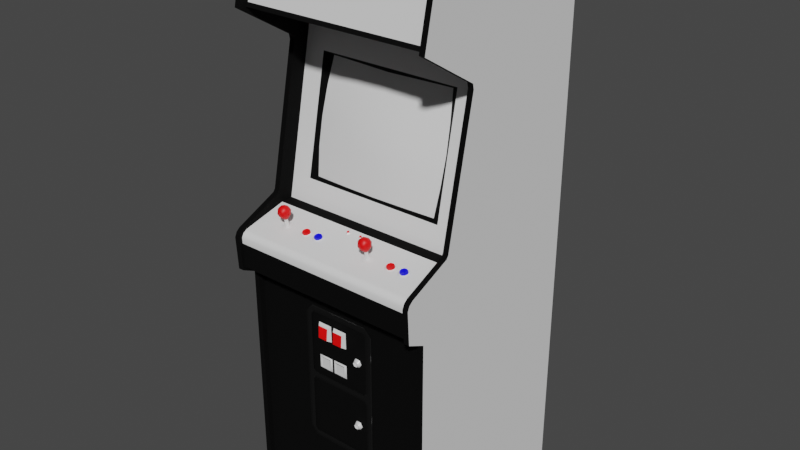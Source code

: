 # Source: magic-deniro-80-hor.blend  (saved by Blender 2.93.20; exported with 4.5.12 LTS)
import bpy
from mathutils import Matrix  # noqa: F401  (used for matrix-valued properties, if any)

bpy.ops.wm.read_factory_settings(use_empty=True)
scene = bpy.context.scene
scene.name = 'Scene'

# ---- materials (node trees are filled in below, after node groups)
mat_denirosmagicblack = bpy.data.materials.new('denirosmagicblack')
mat_denirosmagicblack.use_transparent_shadow = False
mat_denirosmagicblack.roughness = 0.8933
mat_denirosmagicblack.specular_intensity = 0.1608
mat_denirosmagicred = bpy.data.materials.new('denirosmagicred')
mat_denirosmagicred.use_transparent_shadow = False
mat_denirosmagicchrome = bpy.data.materials.new('denirosmagicchrome')
mat_denirosmagicchrome.use_transparent_shadow = False
mat_denirosmagicblue = bpy.data.materials.new('denirosmagicblue')
mat_denirosmagicblue.use_transparent_shadow = False
mat_denirosmagicwhite = bpy.data.materials.new('denirosmagicwhite')
mat_denirosmagicwhite.use_transparent_shadow = False
mat_denirosmetalblack = bpy.data.materials.new('denirosmetalblack')
mat_denirosmetalblack.use_transparent_shadow = False

# ---- node groups
ng_auto_smooth = bpy.data.node_groups.new('Auto Smooth', 'GeometryNodeTree')
_s = ng_auto_smooth.interface.new_socket(name='Geometry', in_out='OUTPUT', socket_type='NodeSocketGeometry')
_s = ng_auto_smooth.interface.new_socket(name='Geometry', in_out='INPUT', socket_type='NodeSocketGeometry')
_s = ng_auto_smooth.interface.new_socket(name='Angle', in_out='INPUT', socket_type='NodeSocketFloat')
_s.subtype = 'ANGLE'
_s.min_value = 0.0
_s.max_value = 3.142
ng_auto_smooth.is_modifier = True
_N = ng_auto_smooth.nodes; _L = ng_auto_smooth.links
n0 = _N.new('NodeGroupOutput'); n0.name = 'Group Output'; n0.location = (480, -100)
n1 = _N.new('NodeGroupInput'); n1.name = 'Group Input'; n1.location = (-420, -300)
n2 = _N.new('NodeGroupInput'); n2.name = 'Group Input.001'; n2.location = (-60, -100)
n3 = _N.new('GeometryNodeSetShadeSmooth'); n3.name = 'Set Shade Smooth'; n3.location = (120, -100)
n3.domain = 'EDGE'
n4 = _N.new('GeometryNodeSetShadeSmooth'); n4.name = 'Set Shade Smooth.001'; n4.location = (300, -100)
n5 = _N.new('GeometryNodeInputMeshEdgeAngle'); n5.name = 'Edge Angle'; n5.location = (-420, -220)
n6 = _N.new('GeometryNodeInputEdgeSmooth'); n6.name = 'Is Edge Smooth'; n6.location = (-60, -160)
n7 = _N.new('GeometryNodeInputShadeSmooth'); n7.name = 'Is Face Smooth'; n7.location = (-240, -340)
n8 = _N.new('FunctionNodeBooleanMath'); n8.name = 'Boolean Math'; n8.location = (-60, -220)
n9 = _N.new('FunctionNodeCompare'); n9.name = 'Compare'; n9.location = (-240, -180)
n9.operation = 'LESS_EQUAL'
_L.new(n5.outputs[0], n9.inputs[0])
_L.new(n4.outputs[0], n0.inputs[0])
_L.new(n1.outputs[1], n9.inputs[1])
_L.new(n9.outputs[0], n8.inputs[0])
_L.new(n7.outputs[0], n8.inputs[1])
_L.new(n2.outputs[0], n3.inputs[0])
_L.new(n6.outputs[0], n3.inputs[1])
_L.new(n3.outputs[0], n4.inputs[0])
_L.new(n8.outputs[0], n3.inputs[2])
n0.is_active_output = True

# ---- material node trees
mat_denirosmagicblack.use_nodes = True; mat_denirosmagicblack.node_tree.nodes.clear()
_N = mat_denirosmagicblack.node_tree.nodes; _L = mat_denirosmagicblack.node_tree.links
n0 = _N.new('ShaderNodeBsdfPrincipled'); n0.name = 'Principled BSDF'; n0.location = (10, 300)
n0.distribution = 'GGX'
n0.subsurface_method = 'BURLEY'
n0.inputs[0].default_value = (0.0, 0.0, 0.0, 1.0)
n0.inputs[2].default_value = 0.8933
n0.inputs[3].default_value = 1.45
n0.inputs[13].default_value = 0.1608
n0.inputs[27].default_value = (0.0, 0.0, 0.0, 1.0)
n0.inputs[28].default_value = 1.0
n1 = _N.new('ShaderNodeOutputMaterial'); n1.name = 'Material Output'; n1.location = (300, 300)
_L.new(n0.outputs[0], n1.inputs[0])
n1.is_active_output = True
mat_denirosmagicred.use_nodes = True; mat_denirosmagicred.node_tree.nodes.clear()
_N = mat_denirosmagicred.node_tree.nodes; _L = mat_denirosmagicred.node_tree.links
n0 = _N.new('ShaderNodeBsdfPrincipled'); n0.name = 'Principled BSDF'; n0.location = (10, 300)
n0.distribution = 'GGX'
n0.subsurface_method = 'BURLEY'
n0.inputs[0].default_value = (1.0, 0.0, 0.0, 1.0)
n0.inputs[3].default_value = 1.45
n0.inputs[27].default_value = (0.0, 0.0, 0.0, 1.0)
n0.inputs[28].default_value = 1.0
n1 = _N.new('ShaderNodeOutputMaterial'); n1.name = 'Material Output'; n1.location = (300, 300)
_L.new(n0.outputs[0], n1.inputs[0])
n1.is_active_output = True
mat_denirosmagicchrome.use_nodes = True; mat_denirosmagicchrome.node_tree.nodes.clear()
_N = mat_denirosmagicchrome.node_tree.nodes; _L = mat_denirosmagicchrome.node_tree.links
n0 = _N.new('ShaderNodeBsdfPrincipled'); n0.name = 'Principled BSDF'; n0.location = (10, 300)
n0.distribution = 'GGX'
n0.subsurface_method = 'BURLEY'
n0.inputs[2].default_value = 0.2376
n0.inputs[3].default_value = 1.45
n0.inputs[13].default_value = 1.0
n0.inputs[27].default_value = (0.0, 0.0, 0.0, 1.0)
n0.inputs[28].default_value = 1.0
n1 = _N.new('ShaderNodeOutputMaterial'); n1.name = 'Material Output'; n1.location = (300, 300)
_L.new(n0.outputs[0], n1.inputs[0])
n1.is_active_output = True
mat_denirosmagicblue.use_nodes = True; mat_denirosmagicblue.node_tree.nodes.clear()
_N = mat_denirosmagicblue.node_tree.nodes; _L = mat_denirosmagicblue.node_tree.links
n0 = _N.new('ShaderNodeBsdfPrincipled'); n0.name = 'Principled BSDF'; n0.location = (10, 300)
n0.distribution = 'GGX'
n0.subsurface_method = 'BURLEY'
n0.inputs[0].default_value = (0.0, 0.0, 1.0, 1.0)
n0.inputs[3].default_value = 1.45
n0.inputs[27].default_value = (0.0, 0.0, 0.0, 1.0)
n0.inputs[28].default_value = 1.0
n1 = _N.new('ShaderNodeOutputMaterial'); n1.name = 'Material Output'; n1.location = (300, 300)
_L.new(n0.outputs[0], n1.inputs[0])
n1.is_active_output = True
mat_denirosmagicwhite.use_nodes = True; mat_denirosmagicwhite.node_tree.nodes.clear()
_N = mat_denirosmagicwhite.node_tree.nodes; _L = mat_denirosmagicwhite.node_tree.links
n0 = _N.new('ShaderNodeBsdfPrincipled'); n0.name = 'Principled BSDF'; n0.location = (10, 300)
n0.distribution = 'GGX'
n0.subsurface_method = 'BURLEY'
n0.inputs[3].default_value = 1.45
n0.inputs[27].default_value = (0.0, 0.0, 0.0, 1.0)
n0.inputs[28].default_value = 1.0
n1 = _N.new('ShaderNodeOutputMaterial'); n1.name = 'Material Output'; n1.location = (300, 300)
_L.new(n0.outputs[0], n1.inputs[0])
n1.is_active_output = True
mat_denirosmetalblack.use_nodes = True; mat_denirosmetalblack.node_tree.nodes.clear()
_N = mat_denirosmetalblack.node_tree.nodes; _L = mat_denirosmetalblack.node_tree.links
n0 = _N.new('ShaderNodeBsdfPrincipled'); n0.name = 'Principled BSDF'; n0.location = (10, 300)
n0.distribution = 'GGX'
n0.subsurface_method = 'BURLEY'
n0.inputs[0].default_value = (0.0, 0.0, 0.0, 1.0)
n0.inputs[2].default_value = 0.2426
n0.inputs[3].default_value = 1.45
n0.inputs[13].default_value = 1.0
n0.inputs[27].default_value = (0.0, 0.0, 0.0, 1.0)
n0.inputs[28].default_value = 1.0
n1 = _N.new('ShaderNodeOutputMaterial'); n1.name = 'Material Output'; n1.location = (300, 300)
_L.new(n0.outputs[0], n1.inputs[0])
n1.is_active_output = True

# ---- world
world_world = bpy.data.worlds.new('World'); scene.world = world_world
world_world.use_nodes = True; world_world.node_tree.nodes.clear()
_N = world_world.node_tree.nodes; _L = world_world.node_tree.links
n0 = _N.new('ShaderNodeOutputWorld'); n0.name = 'World Output'; n0.location = (300, 300)
n1 = _N.new('ShaderNodeBackground'); n1.name = 'Background'; n1.location = (10, 300)
n1.inputs[0].default_value = (0.05088, 0.05088, 0.05088, 1.0)
_L.new(n1.outputs[0], n0.inputs[0])
n0.is_active_output = True
world_world.color = (0.05088, 0.05088, 0.05088)
world_world.use_sun_shadow = False
world_world.sun_shadow_jitter_overblur = 0.0

# ---- meshes
me_magic_deniro_80_hor = bpy.data.meshes.new('magic-deniro-80-hor')
me_magic_deniro_80_hor.from_pydata([(-0.3074, 1.57, 0.2705), (0.3079, 1.57, 0.2705), (0.1081, 1.381, 0.0421), (-0.2238, 1.293, 0.0602), (-0.2282, 1.205, 0.08089), (0.227, 1.205, 0.08089), (-0.1109, 1.028, 0.1214), (-0.1092, 1.381, 0.0421), (-0.2169, 1.028, 0.1171), (0.2132, 1.382, 0.03779), (-0.3074, 4.782e-05, 0.2955), (0.3262, 4.785e-05, -0.357), (0.3262, 1.785, 0.2533), (0.3262, 1.558, 0.3024), (-0.3256, 1.558, 0.3024), (0.3262, 0.7509, 0.2955), (-0.3256, 0.913, 0.3421), (-0.3256, 0.7509, 0.2955), (-0.3074, 0.9414, 0.1835), (0.3262, 0.9026, 0.355), (0.3262, 0.9742, 0.2007), (0.2382, 1.394, 0.05331), (0.2382, 1.02, 0.1292), (-0.2402, 1.02, 0.1292), (0.3079, 1.475, 0.03693), (-0.3074, 1.475, 0.03693), (-0.3256, 0.8871, 0.3619), (-0.3256, 0.7802, 0.3559), (-0.3074, 0.9078, 0.3326), (-0.3074, 0.8992, 0.3456), (0.3079, 0.8871, 0.3516), (-0.3074, 0.8871, 0.3516), (0.3079, 0.9078, 0.3326), (-0.3256, 4.785e-05, -0.357), (0.3262, 0.9837, 0.1938), (0.1029, 0.9276, 0.2576), (0.09685, 0.9268, 0.2585), (0.09685, 0.9509, 0.2645), (0.1055, 0.9251, 0.2671), (0.1072, 0.9268, 0.2611), (-0.2083, 0.9251, 0.2688), (-0.2023, 0.9251, 0.2671), (-0.2126, 0.9259, 0.2645), (-0.2006, 0.9268, 0.2611), (-0.2006, 0.9501, 0.2671), (-0.2109, 0.9276, 0.2585), (0.1029, 0.9509, 0.2628), (0.09512, 0.9259, 0.2645), (0.09512, 0.9492, 0.2697), (0.09943, 0.6914, 0.2786), (-0.1006, 0.6914, 0.2786), (-0.09798, 0.6863, 0.2812), (0.09254, 0.9673, 0.2568), (0.1012, 0.9682, 0.2542), (0.1098, 0.9604, 0.2861), (0.1012, 0.9604, 0.2887), (-0.2126, 0.9492, 0.2697), (-0.2247, 0.9639, 0.2714), (-0.2221, 0.9656, 0.2628), (-0.2066, 0.9802, 0.293), (-0.2169, 0.9699, 0.2912), (-0.1963, 0.9699, 0.2912), (-0.2023, 0.9492, 0.2723), (-0.198, 0.9604, 0.2861), (-0.2066, 0.9604, 0.2887), (-0.2049, 0.9509, 0.2628), (-0.198, 0.9673, 0.2568), (-0.1911, 0.9656, 0.2628), (0.09254, 0.9871, 0.2611), (0.09426, 0.9932, 0.2705), (0.1037, 0.9932, 0.268), (0.09254, 0.9604, 0.2861), (0.08564, 0.9621, 0.28), (-0.2221, 0.9863, 0.2671), (-0.2169, 0.9776, 0.2559), (-0.2273, 0.9742, 0.274), (-0.1911, 0.9863, 0.2671), (-0.1859, 0.9742, 0.274), (-0.1963, 0.9776, 0.2559), (-0.1221, 0.9302, 0.2705), (-0.2161, 0.9207, 0.2783), (-0.2032, 0.9199, 0.2809), (-0.2066, 0.9268, 0.2628), (0.24, 0.9302, 0.2705), (-0.07557, 0.9302, 0.2705), (-0.08419, 0.9276, 0.2619), (0.09168, 0.9207, 0.2783), (0.1046, 0.9199, 0.2809), (0.1012, 0.9268, 0.2628), (0.1184, 0.9837, 0.2757), (0.1106, 0.9923, 0.2749), (0.1081, 0.9897, 0.2843), (0.1098, 0.9673, 0.2568), (0.1167, 0.9656, 0.2628), (-0.0385, 0.538, 0.2812), (0.01754, 0.507, 0.282), (-0.03677, 0.6509, 0.2889), (-0.2221, 0.982, 0.2843), (-0.2135, 0.9897, 0.2843), (-0.2161, 0.9923, 0.2749), (-0.1911, 0.982, 0.2843), (-0.1971, 0.9906, 0.28), (-0.204, 0.9897, 0.2869), (0.1865, 0.9294, 0.2749), (0.1865, 0.9242, 0.2749), (-0.0135, 0.6113, 0.2915), (-0.03764, 0.6113, 0.2915), (-0.1876, 0.9242, 0.2628), (-0.1919, 0.9268, 0.2507), (-0.2161, 0.9276, 0.2464), (-0.2247, 0.9259, 0.2559), (-0.08246, 0.9242, 0.2749), (0.08564, 0.982, 0.2843), (0.08047, 0.9742, 0.274), (0.09081, 0.9699, 0.2912), (0.1012, 0.994, 0.2783), (0.08305, 0.9837, 0.2757), (0.08305, 0.9639, 0.2714), (0.08564, 0.9656, 0.2628), (0.09943, 0.9251, 0.2688), (0.1055, 0.9492, 0.2723), (0.09943, 0.9483, 0.274), (-0.2049, 0.9276, 0.2576), (-0.2109, 0.9509, 0.2645), (0.1046, 0.9285, 0.2438), (0.09168, 0.9276, 0.2464), (0.1201, 0.9242, 0.2628), (0.1158, 0.9268, 0.2507), (0.0615, 0.3526, 0.2881), (0.06581, 0.3613, 0.2881), (0.06323, 0.3656, 0.2786), (-0.2066, 0.994, 0.2783), (-0.1997, 0.9932, 0.2705), (-0.2092, 0.9932, 0.268), (-0.2066, 0.988, 0.2585), (0.0615, 0.5751, 0.2881), (0.06323, 0.588, 0.2786), (0.0753, 0.5828, 0.2881), (0.07012, 0.5751, 0.282), (-0.2247, 0.9837, 0.2757), (-0.2083, 0.9483, 0.274), (-0.2152, 0.9604, 0.2861), (-0.2221, 0.9621, 0.28), (-0.198, 0.9811, 0.2912), (-0.1894, 0.9639, 0.2714), (-0.1911, 0.9621, 0.28), (-0.198, 0.9871, 0.2611), (-0.2152, 0.9673, 0.2568), (-0.2066, 0.9682, 0.2542), (0.1167, 0.982, 0.2843), (0.1098, 0.9811, 0.2912), (0.1115, 0.9699, 0.2912), (0.1072, 0.9501, 0.2671), (0.1184, 0.9639, 0.2714), (0.1167, 0.9621, 0.28), (0.05547, 0.3526, 0.2786), (0.1012, 0.988, 0.2585), (0.1098, 0.9871, 0.2611), (0.1115, 0.9776, 0.2559), (0.1167, 0.9863, 0.2671), (0.1218, 0.9742, 0.274), (0.08305, 0.9259, 0.2559), (0.08305, 0.9225, 0.2688), (-0.08246, 0.9302, 0.2499), (0.2331, 0.9345, 0.2516), (0.08564, 0.3526, 0.2786), (0.07788, 0.3656, 0.2786), (0.0753, 0.3613, 0.2881), (0.1012, 0.9802, 0.293), (0.09254, 0.9811, 0.2912), (0.2184, 0.9259, 0.2671), (0.2331, 0.9294, 0.2749), (0.09081, 0.9776, 0.2559), (0.08564, 0.9863, 0.2671), (0.06581, 0.5828, 0.2881), (0.1718, 0.9276, 0.2576), (0.1943, 0.9285, 0.2542), (-0.1437, 0.9276, 0.2576), (-0.1428, 0.9328, 0.2593), (-0.02298, 0.9449, 0.1999), (-0.02298, 0.9432, 0.2085), (0.1934, 0.9337, 0.2559), (0.2244, 0.9345, 0.2533), (0.02616, 0.6578, 0.2786), (-0.0204, 0.6578, 0.2786), (-0.01436, 0.6509, 0.2889), (0.07961, 0.5751, 0.2881), (0.08564, 0.5751, 0.2786), (0.07788, 0.588, 0.2786), (0.0753, 0.3449, 0.2881), (0.07012, 0.3526, 0.282), (-0.07815, 0.6035, 0.2786), (-0.06953, 0.6113, 0.2915), (0.0184, 0.6113, 0.2907), (0.02702, 0.6035, 0.2786), (-0.02126, 0.6035, 0.2786), (-0.02988, 0.6035, 0.2786), (0.1098, 0.6811, 0.2786), (0.1037, 0.6785, 0.2812), (0.07961, 0.3526, 0.2881), (-0.2152, 0.9811, 0.2912), (-0.1894, 0.9837, 0.2757), (-0.2152, 0.9871, 0.2611), (-0.09626, 0.9311, 0.2671), (-0.09109, 0.9294, 0.274), (0.1779, 0.9294, 0.274), (0.1727, 0.9311, 0.2671), (-0.1376, 0.9294, 0.274), (0.05547, 0.5751, 0.2786), (0.06323, 0.5621, 0.2786), (0.06581, 0.5673, 0.2881), (0.1158, 0.9216, 0.274), (-0.2032, 0.9285, 0.2438), (-0.1919, 0.9216, 0.274), (-0.2247, 0.9225, 0.2688), (0.07788, 0.5621, 0.2786), (0.09857, 0.9897, 0.2869), (0.09168, 0.9906, 0.28), (0.07788, 0.3397, 0.2786), (-0.1101, 0.6811, 0.2786), (-0.1049, 0.6785, 0.2812), (0.09685, 0.6863, 0.2812), (-0.129, 0.9242, 0.2749), (0.1779, 0.9251, 0.2731), (-0.09109, 0.9251, 0.2731), (0.2331, 0.9242, 0.2749), (0.221, 0.9207, 0.2774), (-0.1032, 0.9259, 0.255), (0.1986, 0.9216, 0.274), (-0.1169, 0.9216, 0.274), (0.2408, 0.9251, 0.2705), (0.2451, 0.9216, 0.274), (-0.07212, 0.9268, 0.2619), (-0.0704, 0.9216, 0.274), (-0.1169, 0.9268, 0.2499), (0.1865, 0.9302, 0.2499), (0.1986, 0.9268, 0.2499), (0.1201, 0.6811, 0.2786), (-0.1101, 0.4794, 0.2786), (-0.09109, 0.9345, 0.2533), (-0.09626, 0.9328, 0.2593), (-0.08246, 0.9345, 0.2516), (-0.03074, 0.6578, 0.2786), (-0.1411, 0.9276, 0.2455), (0.2244, 0.9294, 0.2516), (0.2331, 0.9302, 0.2499), (-0.0816, 0.9285, 0.243), (0.06323, 0.3397, 0.2786), (0.06581, 0.3449, 0.2881), (-0.02902, 0.5449, 0.2794), (-0.07729, 0.5449, 0.2794), (-0.07298, 0.5406, 0.2829), (-0.02212, 0.5457, 0.2794), (0.02702, 0.5457, 0.2794), (-0.02815, 0.5001, 0.2794), (0.02788, 0.5001, 0.2794), (0.01926, 0.6509, 0.2889), (-0.09798, 0.4751, 0.2812), (-0.1049, 0.4828, 0.2812), (0.1098, 0.4794, 0.2786), (0.1037, 0.4828, 0.2812), (0.09685, 0.4751, 0.2812), (0.02357, 0.9354, 0.2119), (0.03305, 0.9371, 0.2033), (-0.01436, 0.9371, 0.2033), (0.02357, 0.9423, 0.1999), (0.02357, 0.9389, 0.1947), (-0.02298, 0.9406, 0.2085), (-0.03246, 0.9371, 0.2033), (-0.02298, 0.9354, 0.2119), (0.02357, 0.9406, 0.2085), (-0.02729, 0.9414, 0.2042), (-0.02298, 0.9389, 0.1947), (-0.02212, 0.5001, 0.2794), (-0.07815, 0.5001, 0.2794), (-0.0704, 0.6509, 0.2889), (-0.1213, 0.6811, 0.2786), (-0.1264, 0.263, 0.2803), (-0.1264, 0.6811, 0.2803), (0.09943, 0.707, 0.2803), (0.09943, 0.7018, 0.2786), (-0.1006, 0.7018, 0.2786), (0.1253, 0.6811, 0.2803), (0.1201, 0.263, 0.2786), (-0.03333, 0.5044, 0.2838), (-0.1006, 0.7078, 0.2803), (0.2339, 0.9199, 0.28), (-0.0816, 0.9199, 0.28), (-0.07471, 0.9251, 0.2705), (0.1874, 0.9199, 0.28), (-0.1282, 0.9199, 0.28), (-0.1006, 0.2423, 0.2786), (-0.1213, 0.263, 0.2786), (0.1253, 0.263, 0.2803), (0.09943, 0.2423, 0.2786), (-0.1032, 0.9225, 0.268), (-0.09453, 0.9207, 0.2774), (0.2132, 0.9225, 0.268), (-0.1488, 0.9259, 0.255), (-0.1488, 0.9225, 0.268), (-0.1411, 0.9207, 0.2774), (-0.1376, 0.9251, 0.2731), (0.1667, 0.9225, 0.268), (0.1744, 0.9207, 0.2774), (0.2037, 0.9242, 0.2619), (-0.1126, 0.9242, 0.2619), (-0.1213, 0.9285, 0.2542), (0.2494, 0.9242, 0.2619), (0.2408, 0.9285, 0.2542), (-0.06609, 0.9242, 0.2619), (-0.09453, 0.9276, 0.2455), (-0.09712, 0.9276, 0.2576), (0.221, 0.9276, 0.2455), (0.2132, 0.9259, 0.255), (0.2184, 0.9276, 0.2576), (-0.1282, 0.9285, 0.243), (0.1874, 0.9285, 0.243), (0.1779, 0.9294, 0.2516), (-0.1057, 0.2647, 0.2812), (-0.1101, 0.263, 0.2786), (-0.1057, 0.4457, 0.2812), (0.1055, 0.2647, 0.2812), (0.1098, 0.263, 0.2786), (0.1098, 0.4466, 0.2786), (0.09771, 0.2569, 0.2812), (-0.1101, 0.4466, 0.2786), (-0.09884, 0.4526, 0.2812), (0.1055, 0.4457, 0.2812), (0.09771, 0.4526, 0.2812), (-0.1006, 0.2371, 0.2803), (0.09943, 0.2371, 0.2803), (-0.1006, 0.4699, 0.2786), (0.09943, 0.4699, 0.2786), (-0.1006, 0.2535, 0.2786), (-0.09884, 0.2569, 0.2812), (0.09943, 0.2535, 0.2786), (-0.1006, 0.4569, 0.2786), (0.09943, 0.4569, 0.2786), (0.01495, 0.9371, 0.2033), (0.196, 0.932, 0.2637), (0.1934, 0.9302, 0.2705), (0.2425, 0.932, 0.2637), (0.2313, 0.9276, 0.2619), (-0.1195, 0.932, 0.2637), (0.0753, 0.5673, 0.2881), (0.2451, 0.9268, 0.2499), (0.2339, 0.9285, 0.243), (-0.0704, 0.9268, 0.2499), (-0.07471, 0.9285, 0.2542), (0.1744, 0.9276, 0.2455), (0.1667, 0.9259, 0.255), (-0.09109, 0.9294, 0.2516), (-0.1376, 0.9294, 0.2516), (-0.129, 0.9302, 0.2499), (-0.09712, 0.9259, 0.2671), (-0.1437, 0.9259, 0.2671), (0.2443, 0.9268, 0.2619), (-0.1187, 0.9268, 0.2619), (0.1977, 0.9268, 0.2619), (0.2244, 0.9251, 0.2731), (0.1718, 0.9259, 0.2671), (0.1943, 0.9251, 0.2705), (-0.1213, 0.9251, 0.2705), (0.02271, 0.5414, 0.2829), (0.01754, 0.538, 0.2812), (-0.03333, 0.5414, 0.2829), (-0.07298, 0.932, 0.2637), (-0.07557, 0.9337, 0.2559), (-0.1307, 0.9276, 0.2619), (-0.129, 0.9294, 0.2749), (0.24, 0.9337, 0.2559), (0.2244, 0.9294, 0.274), (-0.129, 0.9345, 0.2516), (-0.1221, 0.9337, 0.2559), (-0.08246, 0.9294, 0.2749), (0.1779, 0.9345, 0.2533), (0.1865, 0.9345, 0.2516), (-0.1428, 0.9311, 0.2671), (0.1727, 0.9328, 0.2593), (0.1848, 0.9276, 0.2619), (-0.1376, 0.9345, 0.2533), (0.2193, 0.9328, 0.2593), (0.2193, 0.9311, 0.2671), (-0.01264, 0.507, 0.282), (-0.01177, 0.538, 0.2812), (-0.01695, 0.5414, 0.2829), (-0.06781, 0.507, 0.282), (-0.06781, 0.538, 0.2812), (0.02357, 0.9449, 0.1999), (-0.02298, 0.9423, 0.1999), (-0.01867, 0.9414, 0.2042), (0.02874, 0.944, 0.2042), (0.02357, 0.9432, 0.2085), (-0.01867, 0.944, 0.2042), (0.02874, 0.9414, 0.2042), (0.01926, 0.944, 0.2042), (0.01926, 0.9414, 0.2042), (-0.02729, 0.944, 0.2042), (-0.01695, 0.5044, 0.2838), (-0.03764, 0.507, 0.282), (-0.07212, 0.5044, 0.2838), (0.02185, 0.5044, 0.2838), (-0.07815, 0.6578, 0.2786), (-0.3074, 4.782e-05, 0.2766), (0.3079, 1.64, -0.357), (0.3079, 4.782e-05, 0.2766), (-0.3074, 1.64, -0.357), (-0.2402, 1.204, 0.0921), (-0.3074, 0.7544, 0.2766), (0.3079, 0.7544, 0.2766), (-0.3074, 0.9837, 0.1938), (0.3079, 1.422, 0.1024), (0.3079, 0.9837, 0.1938), (0.3079, 1.559, 0.28), (-0.3074, 0.9432, 0.1447), (0.3079, 0.9742, 0.2007), (0.3079, 0.9414, 0.1835), (0.3079, 0.8682, 0.3508), (-0.3074, 0.8682, 0.3508), (-0.3074, 0.788, 0.3473), (0.0002947, 1.394, 0.05331), (-0.0005674, 1.381, 0.04986), (0.2382, 1.204, 0.0921), (0.2382, 1.305, 0.07141), (0.2227, 1.293, 0.0602), (0.1098, 1.028, 0.1214), (-0.0005674, 1.028, 0.124), (0.001157, 1.02, 0.1292), (-0.1238, 1.394, 0.05331), (-0.2402, 1.305, 0.07141), (-0.3074, 1.559, 0.28), (0.3079, 1.558, 0.3024), (-0.3074, 0.7802, 0.3559), (-0.3074, 0.913, 0.3421), (-0.3074, 0.9742, 0.2007), (0.3262, 0.8871, 0.3619), (0.3079, 0.913, 0.3421), (0.3262, 0.913, 0.3421), (-0.129, 1.02, 0.1292), (-0.2402, 1.104, 0.1119), (0.3079, 0.9432, 0.1447), (0.3079, 0.7509, 0.2955), (0.3262, 1.422, 0.1024), (-0.3256, 1.422, 0.1024), (-0.3256, 0.9837, 0.1938), (-0.3256, 0.9742, 0.2007), (-0.3256, 4.788e-05, 0.2955), (0.3262, 0.7802, 0.3559), (0.3079, 1.439, 0.1059), (-0.2256, 1.116, 0.1007), (-0.3074, 1.422, 0.1024), (-0.3074, 1.558, 0.3024), (0.3079, 4.782e-05, 0.2955), (-0.3074, 1.785, 0.2533), (-0.3256, 1.785, 0.2533), (0.3079, 0.7802, 0.3559), (0.2382, 1.104, 0.1119), (0.2244, 1.116, 0.1007), (0.2158, 1.028, 0.1171), (0.3079, 1.785, 0.2533), (0.3079, 0.788, 0.3473), (-0.3074, 0.7509, 0.2955), (-0.3074, 0.8871, 0.3619), (0.3079, 1.763, 0.2451), (-0.3074, 1.748, 0.2395), (-0.3074, 1.763, 0.2451), (0.14, 1.394, 0.05331), (0.3079, 0.8992, 0.3456), (-0.2144, 1.382, 0.03779), (0.3079, 1.748, 0.2395), (-0.3256, 0.9026, 0.355), (0.3079, 0.8871, 0.3619), (-0.3074, 1.439, 0.1059), (-0.3256, 1.439, 0.1059), (0.3262, 1.439, 0.1059), (0.1425, 1.02, 0.1292), (-0.3074, 0.9026, 0.355), (0.3079, 0.9026, 0.355), (-0.2402, 1.394, 0.05331), (-0.3256, 1.64, -0.357), (0.3262, 1.64, -0.357), (0.3262, 4.788e-05, 0.2955)], [], [(442, 411, 412, 34), (180, 393, 179, 397), (113, 72, 114, 112), (164, 370, 308, 245), (357, 306, 373, 343), (105, 193, 256, 185), (389, 271, 397, 179), (341, 83, 230, 356), (192, 106, 96, 275), (99, 139, 97, 98), (453, 454, 14, 451), (410, 450, 443, 444), (410, 444, 445, 434), (24, 413, 430, 25), (464, 469, 463, 465), (44, 62, 41, 43), (76, 132, 101, 201), (388, 395, 392, 391), (120, 121, 119, 38), (114, 55, 151, 168), (370, 341, 356, 308), (261, 257, 331, 332), (148, 65, 123, 147), (64, 140, 62, 63), (118, 37, 48, 117), (353, 352, 380, 372), (270, 394, 391, 392), (93, 152, 46, 92), (142, 56, 140, 141), (276, 278, 277, 292), (282, 237, 283, 293), (103, 340, 379), (79, 343, 368), (80, 81, 82), (171, 83, 342), (374, 84, 85), (86, 87, 88), (37, 46, 35, 36), (386, 399, 94, 387), (121, 48, 47, 119), (279, 285, 281, 280), (78, 148, 74, 134), (217, 112, 169, 216), (111, 288, 84, 374), (102, 143, 100, 101), (107, 108, 82), (109, 110, 82), (378, 375, 317, 175), (79, 369, 222, 362), (182, 164, 245, 244), (61, 145, 77, 100), (167, 129, 190), (112, 116, 113), (154, 120, 152, 153), (62, 140, 40, 41), (140, 56, 42, 40), (225, 230, 83, 171), (46, 152, 39, 35), (124, 125, 88), (126, 127, 88), (231, 307, 356, 230), (115, 90, 70, 69), (70, 156, 68, 69), (244, 314, 381, 182), (189, 199, 190), (97, 139, 75), (132, 146, 134, 133), (100, 143, 61), (171, 371, 359, 225), (134, 146, 78), (72, 48, 121, 71), (149, 150, 151), (145, 62, 44, 144), (156, 157, 158), (172, 118, 113, 173), (161, 162, 88), (376, 181, 176, 235), (372, 373, 306, 353), (203, 240, 311, 354), (130, 155, 128, 129), (60, 64, 61, 59), (168, 169, 114), (103, 205, 223, 104), (174, 137, 188, 136), (382, 381, 314, 170), (377, 178, 177, 355), (206, 378, 175, 360), (369, 207, 301, 222), (65, 44, 43, 122), (403, 405, 409, 408), (128, 248, 190), (210, 344, 138), (374, 204, 224, 111), (241, 367, 348, 163), (48, 37, 36, 47), (55, 121, 120, 54), (56, 123, 45, 42), (170, 359, 371, 382), (362, 357, 343, 79), (339, 340, 361, 358), (178, 380, 352, 177), (375, 376, 235, 317), (351, 311, 240, 239), (239, 241, 163, 351), (251, 400, 386, 387), (194, 183, 256, 193), (135, 174, 136, 208), (129, 167, 166, 130), (196, 242, 96, 106), (270, 396, 338, 262), (184, 195, 105, 185), (326, 336, 325, 320), (186, 137, 138), (59, 200, 60), (76, 201, 77), (151, 154, 160, 149), (73, 202, 74), (158, 53, 172, 156), (203, 204, 85), (360, 223, 205, 206), (206, 205, 379), (207, 377, 355, 301), (382, 371, 342), (354, 224, 204, 203), (207, 369, 368), (159, 89, 160), (75, 142, 60, 97), (248, 128, 155, 247), (87, 211, 88), (108, 212, 82), (81, 213, 82), (110, 214, 82), (210, 135, 208, 209), (217, 116, 112), (69, 68, 173), (173, 68, 172), (186, 344, 215, 187), (167, 199, 165, 166), (185, 256, 183, 184), (227, 295, 354, 311), (216, 169, 168), (91, 150, 149), (90, 89, 159), (70, 157, 156), (123, 65, 122, 45), (303, 289, 104, 223), (296, 287, 111, 224), (221, 198, 197, 49), (300, 290, 222, 301), (350, 302, 360, 175), (319, 333, 334, 318), (326, 328, 337, 336), (232, 288, 233, 309), (187, 188, 137, 186), (235, 176, 236, 316), (178, 377, 368), (372, 380, 368), (375, 378, 379), (181, 376, 379), (239, 240, 85), (367, 241, 85), (182, 381, 342), (370, 164, 342), (8, 449, 439, 23), (69, 173, 116, 217), (355, 177, 298, 299), (175, 317, 349, 350), (246, 310, 351, 163), (317, 235, 316, 349), (199, 189, 218, 165), (320, 325, 319, 318), (243, 298, 177, 352), (400, 284, 399, 386), (363, 401, 255, 253), (58, 57, 75), (67, 66, 78), (64, 63, 61), (154, 153, 160), (72, 71, 114), (118, 117, 113), (55, 54, 151), (148, 147, 74), (145, 144, 77), (115, 69, 217, 216), (281, 285, 278, 276), (93, 92, 158), (53, 52, 172), (142, 141, 60), (272, 268, 271, 389), (191, 196, 106, 192), (252, 273, 398, 385), (125, 161, 88), (127, 124, 88), (162, 86, 88), (213, 107, 82), (211, 126, 88), (212, 109, 82), (214, 80, 82), (219, 220, 51, 50), (224, 354, 295, 296), (263, 266, 265, 394), (133, 99, 131, 132), (266, 338, 396, 265), (449, 4, 407, 439), (264, 272, 389, 390), (250, 274, 400, 251), (390, 267, 269, 264), (267, 271, 268, 269), (398, 401, 95, 383), (248, 247, 218, 189), (344, 210, 209, 215), (254, 284, 400, 274), (3, 468, 478, 429), (362, 222, 290, 229), (230, 225, 286, 231), (361, 104, 289, 228), (294, 330, 293, 283), (77, 67, 78, 76), (294, 291, 329, 330), (385, 363, 253, 252), (223, 360, 302, 303), (301, 355, 299, 300), (305, 234, 306, 357), (228, 304, 358, 361), (359, 170, 297, 226), (333, 335, 324, 334), (51, 221, 49, 50), (346, 312, 244, 245), (308, 356, 307, 345), (163, 348, 347, 246), (261, 332, 259, 260), (324, 335, 322, 321), (245, 308, 345, 346), (352, 353, 315, 243), (423, 21, 9, 424), (323, 327, 321, 322), (238, 331, 257, 258), (424, 5, 422, 423), (323, 337, 328, 327), (238, 258, 220, 219), (160, 93, 158, 159), (194, 193, 105, 195), (260, 259, 197, 198), (313, 297, 170, 314), (3, 429, 407, 4), (365, 284, 254, 249), (101, 132, 131, 102), (115, 216, 91, 90), (98, 102, 131, 99), (340, 339, 379), (84, 366, 85), (83, 341, 342), (343, 373, 368), (367, 366, 232, 348), (137, 174, 138), (135, 210, 138), (176, 358, 304, 236), (234, 315, 353, 306), (314, 244, 312, 313), (73, 99, 133, 202), (59, 102, 98, 200), (152, 120, 38, 39), (366, 84, 288, 232), (181, 339, 358, 176), (348, 232, 309, 347), (91, 149, 89, 90), (90, 159, 157, 70), (104, 361, 340, 103), (94, 399, 284, 365), (385, 398, 383, 384), (77, 144, 67), (44, 67, 144), (114, 71, 55), (121, 55, 71), (78, 66, 148), (65, 148, 66), (160, 153, 93), (152, 93, 153), (60, 141, 64), (140, 64, 141), (74, 147, 58), (123, 58, 147), (113, 117, 72), (48, 72, 117), (61, 63, 145), (62, 145, 63), (151, 54, 154), (120, 154, 54), (75, 57, 142), (56, 142, 57), (158, 92, 53), (46, 53, 92), (172, 52, 118), (37, 118, 52), (366, 367, 85), (339, 181, 379), (369, 79, 368), (341, 370, 342), (371, 171, 342), (373, 372, 368), (205, 103, 379), (204, 374, 85), (164, 182, 342), (376, 375, 379), (241, 239, 85), (377, 207, 368), (378, 206, 379), (240, 203, 85), (380, 178, 368), (381, 382, 342), (168, 151, 150), (159, 158, 157), (112, 114, 169), (173, 113, 116), (156, 172, 68), (149, 160, 89), (394, 270, 262, 263), (192, 275, 402, 191), (98, 97, 200), (97, 60, 200), (102, 59, 143), (59, 61, 143), (132, 76, 146), (76, 78, 146), (99, 73, 139), (73, 75, 139), (101, 100, 201), (100, 77, 201), (133, 134, 202), (134, 74, 202), (179, 393, 390, 389), (67, 44, 65, 66), (180, 397, 271, 267), (58, 123, 56, 57), (388, 391, 394, 265), (265, 396, 395, 388), (392, 395, 396, 270), (267, 390, 393, 180), (280, 237, 282, 279), (277, 329, 291, 292), (401, 398, 273, 255), (460, 419, 408, 409), (404, 406, 465, 463), (428, 7, 421, 420), (288, 111, 287, 233), (383, 95, 364, 384), (7, 428, 478, 468), (226, 286, 225, 359), (8, 23, 438, 6), (2, 466, 420, 421), (229, 305, 357, 362), (434, 445, 16, 433), (477, 19, 437, 436), (443, 450, 472, 473), (474, 448, 411, 442), (475, 22, 458, 425), (364, 95, 401, 363), (451, 14, 473, 472), (419, 460, 417, 418), (461, 17, 446, 10), (26, 27, 432, 462), (15, 447, 455, 441), (440, 414, 18, 416), (413, 1, 0, 430), (479, 454, 453, 406), (216, 168, 150, 91), (53, 46, 37, 52), (12, 480, 404, 459), (427, 426, 6, 438), (74, 58, 75, 73), (430, 0, 464, 465, 406, 453, 451, 472, 450, 410, 434, 433, 476, 462, 432, 461, 10, 403, 408, 419, 31, 29, 28, 18, 414, 25), (311, 351, 310, 227), (441, 455, 471, 477, 436, 415, 412, 411, 448, 431, 459, 404, 463, 469, 1, 413, 24, 440, 416, 32, 467, 30, 460, 409, 405, 452), (415, 20, 34, 412), (458, 22, 456, 457), (19, 477, 471, 435), (476, 433, 16, 470), (26, 462, 476, 470), (474, 13, 431, 448), (432, 27, 17, 461), (9, 21, 466, 2), (20, 415, 436, 437), (427, 475, 425, 426), (457, 456, 422, 5), (402, 275, 96, 242), (15, 441, 452, 481), (13, 12, 459, 431), (251, 365, 249, 250), (174, 135, 138), (344, 186, 138), (129, 128, 190), (199, 167, 190), (248, 189, 190), (405, 403, 10, 446, 33, 11, 481, 452), (11, 33, 479, 406, 404, 480), (455, 447, 435, 471), (322, 335, 294, 283), (319, 325, 238, 219, 276, 292), (280, 49, 197, 237), (50, 281, 276, 219), (280, 281, 50, 49), (333, 319, 292, 291), (335, 333, 291, 294), (325, 336, 331, 238), (259, 323, 322, 283, 237, 197), (331, 336, 337, 332), (332, 337, 323, 259)])
me_magic_deniro_80_hor.polygons.foreach_set('use_smooth', [1, 1, 1, 1, 1, 1, 1, 1, 1, 1, 1, 1, 1, 1, 1, 1, 1, 1, 1, 1, 1, 1, 1, 1, 1, 1, 1, 1, 1, 1, 1, 1, 1, 1, 1, 1, 1, 1, 1, 1, 1, 1, 1, 1, 1, 1, 1, 1, 1, 1, 1, 1, 1, 1, 1, 1, 1, 1, 1, 1, 1, 1, 1, 1, 1, 1, 1, 1, 1, 1, 1, 1, 1, 1, 1, 1, 1, 1, 1, 1, 1, 1, 1, 1, 1, 1, 1, 1, 1, 1, 1, 1, 1, 1, 1, 1, 1, 1, 1, 1, 1, 1, 1, 1, 1, 1, 1, 1, 1, 1, 1, 1, 1, 1, 1, 1, 1, 1, 1, 1, 1, 1, 1, 1, 1, 1, 1, 1, 1, 1, 1, 1, 1, 1, 1, 1, 1, 1, 1, 1, 1, 1, 1, 1, 1, 1, 1, 1, 1, 1, 1, 1, 1, 1, 1, 1, 1, 1, 1, 1, 1, 1, 1, 1, 1, 1, 1, 1, 1, 1, 1, 1, 1, 1, 1, 1, 1, 1, 1, 1, 1, 1, 1, 1, 1, 1, 1, 1, 1, 1, 1, 1, 1, 1, 1, 1, 1, 1, 1, 1, 1, 1, 1, 1, 1, 1, 1, 1, 1, 1, 1, 1, 1, 1, 1, 1, 1, 1, 1, 1, 1, 1, 1, 1, 1, 1, 1, 1, 1, 1, 1, 1, 1, 1, 1, 1, 1, 1, 1, 1, 1, 1, 1, 1, 1, 1, 1, 1, 1, 1, 1, 1, 1, 1, 1, 1, 1, 1, 1, 1, 1, 1, 1, 1, 1, 1, 1, 1, 1, 1, 1, 1, 1, 1, 1, 1, 1, 1, 1, 1, 1, 1, 1, 1, 1, 1, 1, 1, 1, 1, 1, 1, 1, 1, 1, 1, 1, 1, 1, 1, 1, 1, 1, 1, 1, 1, 1, 1, 1, 1, 1, 1, 1, 1, 1, 1, 1, 1, 1, 1, 1, 1, 1, 1, 1, 1, 1, 1, 1, 1, 1, 1, 1, 1, 1, 1, 1, 1, 1, 1, 1, 1, 1, 1, 1, 1, 1, 1, 1, 1, 1, 1, 1, 1, 1, 1, 1, 1, 1, 1, 1, 1, 1, 1, 1, 1, 1, 1, 1, 1, 1, 1, 1, 1, 1, 1, 1, 1, 1, 1, 1, 1, 1, 1, 1, 1, 1, 1, 1, 1, 1, 1, 1, 1, 1, 1, 0, 0, 0, 0, 0, 0, 0, 0, 0, 0, 0])
me_magic_deniro_80_hor.polygons.foreach_set('material_index', [0, 1, 1, 3, 1, 1, 1, 3, 1, 1, 0, 0, 0, 0, 0, 2, 1, 1, 2, 1, 3, 5, 1, 1, 1, 1, 1, 1, 1, 5, 5, 1, 1, 4, 3, 3, 4, 2, 2, 2, 5, 1, 1, 3, 1, 4, 4, 1, 1, 3, 1, 2, 1, 1, 2, 2, 3, 2, 4, 4, 4, 1, 1, 3, 2, 1, 1, 1, 3, 1, 1, 1, 1, 1, 1, 4, 1, 1, 3, 2, 1, 1, 1, 2, 3, 1, 1, 1, 2, 0, 2, 2, 3, 3, 2, 1, 2, 3, 1, 1, 1, 1, 3, 3, 2, 2, 2, 2, 2, 2, 2, 5, 2, 1, 1, 1, 1, 1, 3, 1, 1, 1, 3, 3, 1, 1, 1, 2, 4, 4, 4, 4, 2, 1, 1, 1, 2, 2, 2, 4, 1, 1, 1, 1, 2, 4, 4, 5, 4, 4, 5, 5, 4, 2, 4, 1, 1, 1, 1, 3, 3, 3, 3, 0, 1, 4, 4, 4, 4, 2, 5, 4, 2, 2, 1, 1, 1, 1, 1, 1, 1, 1, 1, 1, 5, 1, 1, 1, 2, 2, 2, 4, 4, 4, 4, 4, 4, 4, 5, 4, 2, 1, 2, 0, 2, 2, 2, 2, 2, 2, 2, 2, 0, 4, 4, 4, 5, 1, 5, 2, 4, 4, 4, 4, 4, 5, 5, 4, 4, 4, 5, 5, 4, 4, 0, 5, 5, 0, 5, 5, 1, 2, 5, 4, 0, 2, 1, 1, 1, 1, 3, 3, 1, 3, 2, 2, 4, 4, 4, 1, 1, 2, 3, 1, 4, 1, 1, 1, 2, 2, 1, 1, 1, 1, 1, 1, 1, 1, 1, 1, 1, 1, 1, 1, 1, 1, 1, 1, 1, 1, 1, 1, 1, 1, 3, 1, 1, 3, 3, 1, 1, 3, 3, 1, 3, 1, 1, 3, 1, 3, 1, 1, 1, 1, 1, 1, 2, 2, 1, 1, 1, 1, 1, 1, 1, 1, 1, 1, 1, 1, 1, 1, 1, 1, 1, 1, 1, 1, 5, 5, 2, 0, 0, 0, 4, 2, 0, 4, 0, 0, 4, 0, 0, 0, 0, 0, 2, 0, 0, 0, 0, 0, 0, 0, 0, 1, 1, 0, 0, 1, 0, 4, 0, 0, 0, 0, 0, 0, 0, 0, 0, 0, 0, 0, 2, 0, 0, 2, 2, 2, 2, 2, 2, 0, 0, 0, 5, 5, 5, 5, 5, 5, 5, 5, 5, 5, 5])
_k = set([(37, 46), (37, 48), (44, 62), (44, 65), (46, 152), (48, 121), (56, 123), (56, 140), (62, 140), (65, 123), (94, 387), (94, 399), (95, 364), (95, 383), (96, 106), (104, 223), (104, 361), (105, 185), (105, 193), (106, 192), (111, 224), (111, 288), (120, 121), (120, 152), (163, 348), (163, 351), (170, 314), (170, 359), (175, 317), (175, 360), (176, 235), (176, 358), (177, 352), (177, 355), (185, 256), (192, 275), (193, 256), (222, 301), (222, 362), (223, 360), (224, 354), (225, 230), (225, 359), (230, 356), (232, 288), (232, 348), (235, 317), (244, 245), (244, 314), (245, 308), (265, 394), (265, 396), (267, 271), (267, 390), (270, 394), (270, 396), (271, 389), (301, 355), (306, 353), (306, 357), (308, 356), (311, 351), (311, 354), (352, 353), (357, 362), (358, 361), (364, 384), (383, 384), (386, 387), (386, 399), (389, 390)])
me_magic_deniro_80_hor.attributes.new('sharp_edge', 'BOOLEAN', 'EDGE').data.foreach_set('value', [ (min(e.vertices), max(e.vertices)) in _k for e in me_magic_deniro_80_hor.edges])
_uv = me_magic_deniro_80_hor.uv_layers.new(name='UVMap')
_uv.uv.foreach_set('vector', [0.9389, 0.6979, 0.9472, 0.6979, 0.9472, 0.8811, 0.9389, 0.8811, 0.952, 0.9076, 0.952, 0.9052, 0.9546, 0.9048, 0.9546, 0.9073, 0.5716, 0.8609, 0.576, 0.8564, 0.5809, 0.8605, 0.5761, 0.8649, 0.99, 0.4285, 0.9906, 0.4258, 0.9929, 0.4254, 0.992, 0.4285, 0.9918, 0.3106, 0.9921, 0.3073, 0.9946, 0.3075, 0.9943, 0.3108, 0.8646, 0.8686, 0.8791, 0.8686, 0.8796, 0.8851, 0.8642, 0.8851, 0.5655, 0.8116, 0.5658, 0.8135, 0.5647, 0.8135, 0.5643, 0.8116, 0.9943, 0.3243, 0.9946, 0.3273, 0.9923, 0.3278, 0.9917, 0.3241, 0.5659, 0.8683, 0.5804, 0.8683, 0.5809, 0.8848, 0.5655, 0.8848, 0.9591, 0.8947, 0.9644, 0.8944, 0.9644, 0.8982, 0.9593, 0.8988, 0.8831, 0.7181, 0.8914, 0.7181, 0.8914, 0.8128, 0.8831, 0.8127, 0.978, 0.4495, 0.9779, 0.2662, 0.9862, 0.2663, 0.9862, 0.4495, 0.978, 0.4495, 0.9862, 0.4495, 0.9863, 0.4535, 0.978, 0.4534, 0.9761, 0.2562, 0.8593, 0.2562, 0.8593, 8.059e-09, 0.9761, 6.227e-06, 0.9906, 0.2561, 0.9906, 8.059e-09, 0.9972, 6.283e-05, 0.9972, 0.2561, 0.8836, 0.8923, 0.886, 0.892, 0.886, 0.9018, 0.8831, 0.9019, 0.9188, 0.8848, 0.9155, 0.8875, 0.9122, 0.8847, 0.9159, 0.8822, 0.8577, 0.8843, 0.858, 0.8818, 0.8606, 0.8817, 0.8606, 0.8844, 0.9927, 0.3835, 0.9899, 0.3832, 0.9899, 0.3735, 0.9927, 0.3735, 0.9887, 0.835, 0.9935, 0.8311, 0.9982, 0.835, 0.9934, 0.8393, 0.9946, 0.321, 0.9943, 0.3243, 0.9917, 0.3241, 0.9921, 0.3208, 0.8724, 0.3564, 0.9614, 0.3563, 0.9625, 0.3585, 0.8711, 0.3585, 0.957, 0.8764, 0.9589, 0.8694, 0.9615, 0.8702, 0.961, 0.8771, 0.9201, 0.8958, 0.9128, 0.8997, 0.9111, 0.8976, 0.9175, 0.893, 0.5686, 0.8562, 0.5725, 0.8502, 0.5745, 0.85, 0.5718, 0.8564, 0.992, 0.4158, 0.9923, 0.4194, 0.9899, 0.4194, 0.99, 0.4158, 0.9951, 0.8078, 0.9951, 0.81, 0.994, 0.8102, 0.9939, 0.808, 0.9581, 0.7921, 0.9644, 0.7871, 0.966, 0.7879, 0.9607, 0.7936, 0.9201, 0.9029, 0.9121, 0.9019, 0.9128, 0.8997, 0.9208, 0.8995, 0.972, 0.2706, 0.9743, 0.2706, 0.9743, 0.4446, 0.972, 0.4446, 0.8593, 0.2706, 0.8617, 0.2706, 0.8617, 0.4446, 0.8593, 0.4446, 0.9943, 0.2928, 0.9976, 0.294, 0.9944, 0.2982, 0.2924, 0.9011, 0.2944, 0.9036, 0.2892, 0.9053, 0.9761, 0.8461, 0.9713, 0.8439, 0.9772, 0.8382, 0.8945, 0.8993, 0.8978, 0.9004, 0.8945, 0.9047, 0.9943, 0.28, 0.9976, 0.2811, 0.9944, 0.2854, 0.9813, 0.8223, 0.9766, 0.8202, 0.9824, 0.8144, 0.9687, 0.7886, 0.966, 0.7879, 0.9689, 0.7786, 0.9716, 0.7789, 0.954, 0.8239, 0.954, 0.8113, 0.9682, 0.8117, 0.9682, 0.8239, 0.5771, 0.85, 0.5745, 0.85, 0.5743, 0.8401, 0.5769, 0.8401, 0.8712, 0.2598, 0.9625, 0.2594, 0.9625, 0.2619, 0.8711, 0.262, 0.9513, 0.879, 0.957, 0.8764, 0.9603, 0.8815, 0.9545, 0.8844, 0.973, 0.8982, 0.9719, 0.9025, 0.968, 0.901, 0.969, 0.8967, 0.9936, 0.737, 0.9939, 0.7337, 0.9962, 0.734, 0.996, 0.7369, 0.909, 0.8838, 0.9093, 0.8793, 0.9125, 0.8802, 0.9122, 0.8847, 0.9715, 0.8341, 0.9763, 0.8311, 0.9772, 0.8382, 0.9851, 0.8353, 0.9851, 0.8405, 0.9772, 0.8382, 0.9906, 0.4531, 0.9899, 0.4507, 0.9923, 0.4508, 0.9929, 0.4535, 0.9962, 0.7441, 0.996, 0.747, 0.9936, 0.7471, 0.9939, 0.7438, 0.9899, 0.4321, 0.99, 0.4285, 0.992, 0.4285, 0.9923, 0.4321, 0.9114, 0.8751, 0.9178, 0.8737, 0.9186, 0.8787, 0.9125, 0.8802, 0.8593, 0.8618, 0.8633, 0.8601, 0.8633, 0.8643, 0.5761, 0.8649, 0.5719, 0.8648, 0.5716, 0.8609, 0.557, 0.8949, 0.5539, 0.9013, 0.5518, 0.9014, 0.5537, 0.8955, 0.9927, 0.3968, 0.9899, 0.3964, 0.9899, 0.3868, 0.9927, 0.3868, 0.9624, 0.841, 0.9598, 0.841, 0.9596, 0.8311, 0.9622, 0.8311, 0.9922, 0.8003, 0.9924, 0.797, 0.9948, 0.7972, 0.9946, 0.8002, 0.966, 0.7879, 0.9644, 0.7871, 0.9672, 0.7777, 0.9689, 0.7786, 0.987, 0.8076, 0.9904, 0.8116, 0.9824, 0.8144, 0.9767, 0.8104, 0.9815, 0.8073, 0.9824, 0.8144, 0.9906, 0.3295, 0.9899, 0.3244, 0.9917, 0.3241, 0.9923, 0.3278, 0.9725, 0.894, 0.9727, 0.8906, 0.9767, 0.8922, 0.9768, 0.8958, 0.9767, 0.8922, 0.9812, 0.893, 0.9812, 0.8965, 0.9768, 0.8958, 0.9923, 0.4321, 0.9929, 0.4349, 0.9906, 0.4345, 0.9899, 0.4321, 0.991, 0.8465, 0.9951, 0.8467, 0.9928, 0.85, 0.9614, 0.8559, 0.9572, 0.8558, 0.9568, 0.8519, 0.9521, 0.8943, 0.952, 0.8907, 0.955, 0.8889, 0.9556, 0.8925, 0.9125, 0.8802, 0.9093, 0.8793, 0.9114, 0.8751, 0.9946, 0.8002, 0.9948, 0.8037, 0.9929, 0.8038, 0.9922, 0.8003, 0.9545, 0.8844, 0.951, 0.883, 0.9513, 0.879, 0.5629, 0.9067, 0.5549, 0.9057, 0.5555, 0.9034, 0.5635, 0.9032, 0.8997, 0.8835, 0.9014, 0.8809, 0.9054, 0.8837, 0.9142, 0.8912, 0.9111, 0.8976, 0.909, 0.8977, 0.9109, 0.8918, 0.9618, 0.8029, 0.9582, 0.8015, 0.9585, 0.7975, 0.5656, 0.8603, 0.5686, 0.8562, 0.5716, 0.8609, 0.5686, 0.865, 0.9904, 0.8167, 0.9868, 0.8212, 0.9824, 0.8144, 0.99, 0.4471, 0.9906, 0.4444, 0.9929, 0.4441, 0.992, 0.4471, 0.99, 0.4158, 0.9906, 0.4131, 0.9929, 0.4127, 0.992, 0.4158, 0.9987, 0.3771, 0.9987, 0.3801, 0.9963, 0.3805, 0.9964, 0.3768, 0.9295, 0.8832, 0.9282, 0.8783, 0.9332, 0.8782, 0.934, 0.8815, 0.9848, 0.8944, 0.9895, 0.8905, 0.9942, 0.8944, 0.9894, 0.8987, 0.9934, 0.8393, 0.9895, 0.8397, 0.9887, 0.835, 0.9956, 0.7663, 0.9959, 0.7699, 0.9939, 0.77, 0.9933, 0.7664, 0.9949, 0.859, 0.9949, 0.8625, 0.9903, 0.8642, 0.9903, 0.8588, 0.9968, 0.727, 0.9968, 0.7301, 0.9944, 0.7305, 0.9946, 0.7268, 0.9964, 0.8189, 0.9964, 0.8219, 0.9939, 0.8223, 0.9941, 0.8186, 0.9987, 0.3873, 0.9987, 0.3904, 0.9963, 0.3908, 0.9964, 0.3871, 0.996, 0.747, 0.9962, 0.7506, 0.9943, 0.7507, 0.9936, 0.7471, 0.9589, 0.8694, 0.9572, 0.8686, 0.9601, 0.8593, 0.9618, 0.8601, 0.2811, 0.9999, 0.0, 1.0, 0.0, 0.686, 0.2811, 0.6859, 0.9907, 0.8531, 0.9887, 0.8499, 0.9928, 0.85, 0.8896, 0.8737, 0.8917, 0.8703, 0.8937, 0.8737, 0.996, 0.7369, 0.9962, 0.7405, 0.9943, 0.7406, 0.9936, 0.737, 0.99, 0.4031, 0.9906, 0.4004, 0.9929, 0.4001, 0.992, 0.4031, 0.5745, 0.85, 0.5725, 0.8502, 0.5721, 0.8398, 0.5743, 0.8401, 0.5629, 0.8996, 0.5555, 0.9034, 0.5539, 0.9013, 0.5602, 0.8967, 0.9598, 0.841, 0.9578, 0.8412, 0.9573, 0.8312, 0.9596, 0.8311, 0.9946, 0.7268, 0.9946, 0.7234, 0.9966, 0.7234, 0.9968, 0.727, 0.9923, 0.3142, 0.9918, 0.3106, 0.9943, 0.3108, 0.9946, 0.3137, 0.9797, 0.7798, 0.98, 0.7828, 0.9777, 0.7833, 0.9771, 0.7796, 0.9906, 0.4218, 0.9899, 0.4194, 0.9923, 0.4194, 0.9929, 0.4222, 0.9899, 0.4507, 0.99, 0.4471, 0.992, 0.4471, 0.9923, 0.4508, 0.9923, 0.4068, 0.9929, 0.4095, 0.9906, 0.4091, 0.9899, 0.4067, 0.9899, 0.4067, 0.99, 0.4031, 0.992, 0.4031, 0.9923, 0.4068, 0.9694, 0.826, 0.9528, 0.8257, 0.954, 0.8239, 0.9682, 0.8239, 0.9897, 0.7588, 0.9897, 0.7806, 0.9848, 0.7786, 0.9839, 0.7628, 0.9294, 0.8964, 0.9301, 0.8994, 0.9257, 0.9015, 0.9244, 0.8966, 0.9968, 0.7887, 0.9968, 0.7922, 0.9922, 0.7937, 0.9922, 0.7883, 0.9901, 0.7337, 0.9901, 0.7555, 0.9852, 0.7534, 0.9839, 0.7376, 0.9908, 0.8712, 0.9934, 0.8708, 0.9955, 0.8724, 0.9903, 0.873, 0.9867, 0.8593, 0.9867, 0.8816, 0.9799, 0.8785, 0.9812, 0.8622, 0.9618, 0.3657, 0.9625, 0.3639, 0.9668, 0.3682, 0.9649, 0.3685, 0.9282, 0.9084, 0.9244, 0.9084, 0.927, 0.9047, 0.9894, 0.8987, 0.9855, 0.899, 0.9848, 0.8944, 0.9188, 0.8848, 0.9159, 0.8822, 0.9186, 0.8787, 0.9054, 0.8837, 0.9054, 0.8897, 0.9, 0.8893, 0.8997, 0.8835, 0.9618, 0.8856, 0.9585, 0.8851, 0.9603, 0.8815, 0.9585, 0.7975, 0.9642, 0.7949, 0.9676, 0.7999, 0.9618, 0.8029, 0.9899, 0.2844, 0.991, 0.2811, 0.9944, 0.2854, 0.9964, 0.3871, 0.9965, 0.3838, 0.9985, 0.3838, 0.9987, 0.3873, 0.9899, 0.2973, 0.991, 0.294, 0.9944, 0.2982, 0.9962, 0.8153, 0.9964, 0.8189, 0.9941, 0.8186, 0.9942, 0.8153, 0.8901, 0.9037, 0.8912, 0.9004, 0.8945, 0.9047, 0.9964, 0.3768, 0.9965, 0.3735, 0.9985, 0.3735, 0.9987, 0.3771, 0.2858, 0.9011, 0.2891, 0.8999, 0.2892, 0.9053, 0.8934, 0.8881, 0.8968, 0.8861, 0.9, 0.8893, 0.9568, 0.8519, 0.9613, 0.8474, 0.9662, 0.8515, 0.9614, 0.8559, 0.934, 0.8747, 0.9332, 0.8782, 0.9282, 0.8783, 0.9295, 0.8725, 0.9766, 0.8202, 0.975, 0.8152, 0.9824, 0.8144, 0.9763, 0.8311, 0.9818, 0.8313, 0.9772, 0.8382, 0.9713, 0.8439, 0.9697, 0.8389, 0.9772, 0.8382, 0.9851, 0.8405, 0.9816, 0.8449, 0.9772, 0.8382, 0.9301, 0.893, 0.9294, 0.8964, 0.9244, 0.8966, 0.9257, 0.8908, 0.973, 0.8982, 0.976, 0.9021, 0.9719, 0.9025, 0.9768, 0.8958, 0.9812, 0.8965, 0.9794, 0.8998, 0.9691, 0.8041, 0.9658, 0.8035, 0.9676, 0.7999, 0.9944, 0.3653, 0.9945, 0.3679, 0.9901, 0.3702, 0.9899, 0.366, 0.9945, 0.3478, 0.9944, 0.3517, 0.9899, 0.3524, 0.9901, 0.3463, 0.9899, 0.2755, 0.9899, 0.263, 0.995, 0.2594, 0.995, 0.2767, 0.9754, 0.7987, 0.9752, 0.7931, 0.9783, 0.7938, 0.9783, 0.7978, 0.9923, 0.8433, 0.9895, 0.8397, 0.9934, 0.8393, 0.8963, 0.8809, 0.9014, 0.8809, 0.8997, 0.8835, 0.8929, 0.8836, 0.8968, 0.8861, 0.8934, 0.8881, 0.9767, 0.8922, 0.9789, 0.8905, 0.9812, 0.893, 0.9615, 0.8702, 0.9589, 0.8694, 0.9618, 0.8601, 0.9644, 0.8608, 0.8697, 0.8893, 0.8749, 0.8884, 0.8752, 0.8908, 0.8718, 0.8914, 0.9788, 0.7892, 0.984, 0.7883, 0.9843, 0.7907, 0.9809, 0.7913, 0.8724, 0.2685, 0.8692, 0.2717, 0.8664, 0.2706, 0.8711, 0.2663, 0.9375, 0.8893, 0.9427, 0.8884, 0.943, 0.8907, 0.9395, 0.8914, 0.8666, 0.8988, 0.8665, 0.8932, 0.8692, 0.8939, 0.8692, 0.8979, 0.9668, 0.4446, 0.9625, 0.4485, 0.9618, 0.4471, 0.9649, 0.4439, 0.9618, 0.3657, 0.872, 0.3657, 0.8711, 0.3639, 0.9625, 0.3639, 0.9918, 0.3377, 0.9923, 0.3413, 0.9906, 0.343, 0.9899, 0.3379, 0.9899, 0.366, 0.9901, 0.3599, 0.9945, 0.3617, 0.9944, 0.3653, 0.8753, 0.9014, 0.8783, 0.8996, 0.8796, 0.9013, 0.875, 0.9042, 0.2857, 0.9075, 0.2847, 0.9044, 0.2892, 0.9053, 0.2922, 0.9094, 0.2886, 0.9095, 0.2892, 0.9053, 0.9938, 0.3024, 0.9909, 0.3004, 0.9944, 0.2982, 0.9996, 0.3, 0.9974, 0.3023, 0.9944, 0.2982, 0.9938, 0.2896, 0.9909, 0.2876, 0.9944, 0.2854, 0.9996, 0.2871, 0.9974, 0.2895, 0.9944, 0.2854, 0.894, 0.9088, 0.8911, 0.9069, 0.8945, 0.9047, 0.8997, 0.9064, 0.8976, 0.9088, 0.8945, 0.9047, 0.286, 0.8388, 0.2899, 0.8017, 0.2967, 0.8068, 0.2967, 0.8421, 0.9768, 0.8958, 0.9794, 0.8998, 0.976, 0.9021, 0.973, 0.8982, 0.937, 0.8939, 0.9369, 0.8979, 0.9344, 0.8988, 0.9342, 0.8932, 0.8692, 0.8979, 0.8717, 0.9005, 0.8697, 0.9029, 0.8666, 0.8988, 0.9841, 0.8041, 0.9788, 0.8028, 0.9808, 0.8005, 0.9844, 0.8013, 0.8717, 0.9005, 0.8753, 0.9014, 0.875, 0.9042, 0.8697, 0.9029, 0.9944, 0.3517, 0.9945, 0.3543, 0.9901, 0.3566, 0.9899, 0.3524, 0.9649, 0.3685, 0.9668, 0.3682, 0.9668, 0.4446, 0.9649, 0.4439, 0.9375, 0.9029, 0.9344, 0.8988, 0.9369, 0.8979, 0.9395, 0.9005, 0.9528, 0.8257, 0.9528, 0.8095, 0.954, 0.8113, 0.954, 0.8239, 0.9279, 0.8507, 0.911, 0.851, 0.909, 0.8485, 0.9299, 0.8488, 0.9539, 0.8472, 0.9571, 0.8474, 0.9568, 0.8519, 0.9509, 0.8736, 0.9535, 0.8751, 0.9513, 0.879, 0.9895, 0.8905, 0.9935, 0.8905, 0.9942, 0.8944, 0.9054, 0.8897, 0.9025, 0.8923, 0.9, 0.8893, 0.576, 0.8564, 0.5798, 0.8561, 0.5809, 0.8605, 0.5686, 0.8562, 0.5718, 0.8564, 0.5716, 0.8609, 0.9935, 0.8311, 0.9974, 0.8311, 0.9982, 0.835, 0.957, 0.8764, 0.961, 0.8771, 0.9603, 0.8815, 0.9178, 0.8737, 0.9212, 0.8757, 0.9186, 0.8787, 0.9725, 0.894, 0.9768, 0.8958, 0.973, 0.8982, 0.969, 0.8967, 0.9625, 0.2619, 0.9625, 0.2594, 0.9743, 0.2706, 0.972, 0.2706, 0.9581, 0.7921, 0.9607, 0.7936, 0.9585, 0.7975, 0.9642, 0.7949, 0.9682, 0.7956, 0.9676, 0.7999, 0.9613, 0.8474, 0.9651, 0.8471, 0.9662, 0.8515, 0.9957, 0.8763, 0.9957, 0.8814, 0.9935, 0.8796, 0.9936, 0.8771, 0.2847, 0.8967, 0.2847, 0.8766, 0.2916, 0.8798, 0.2916, 0.8931, 0.9353, 0.7685, 0.9353, 0.7874, 0.9326, 0.7858, 0.9329, 0.7705, 0.9904, 0.8116, 0.9904, 0.8167, 0.9824, 0.8144, 0.9815, 0.8073, 0.987, 0.8076, 0.9824, 0.8144, 0.9868, 0.8212, 0.9813, 0.8223, 0.9824, 0.8144, 0.9697, 0.8389, 0.9715, 0.8341, 0.9772, 0.8382, 0.975, 0.8152, 0.9767, 0.8104, 0.9824, 0.8144, 0.9818, 0.8313, 0.9851, 0.8353, 0.9772, 0.8382, 0.9816, 0.8449, 0.9761, 0.8461, 0.9772, 0.8382, 0.9668, 0.2706, 0.9645, 0.2716, 0.9614, 0.2684, 0.9625, 0.2663, 0.9809, 0.7913, 0.9783, 0.7938, 0.9752, 0.7931, 0.9788, 0.7892, 0.8693, 0.8601, 0.8693, 0.8639, 0.8669, 0.8627, 0.8669, 0.8608, 0.9556, 0.8925, 0.9591, 0.8947, 0.9552, 0.8969, 0.9521, 0.8943, 0.9955, 0.8675, 0.9955, 0.8724, 0.9934, 0.8708, 0.9934, 0.8684, 0.2899, 0.8017, 0.2911, 0.7646, 0.2967, 0.7651, 0.2967, 0.8068, 0.9933, 0.7769, 0.9944, 0.7732, 0.9963, 0.7751, 0.9958, 0.7769, 0.886, 0.8703, 0.886, 0.8887, 0.8831, 0.8872, 0.8838, 0.8722, 0.9958, 0.7769, 0.9963, 0.7787, 0.9944, 0.7806, 0.9933, 0.7769, 0.9909, 0.8798, 0.9935, 0.8796, 0.9957, 0.8814, 0.9903, 0.8816, 0.911, 0.8672, 0.911, 0.851, 0.9121, 0.8528, 0.9121, 0.8653, 0.9747, 0.8549, 0.9697, 0.856, 0.9697, 0.8499, 0.9747, 0.851, 0.9782, 0.8549, 0.9782, 0.851, 0.9832, 0.8499, 0.9832, 0.856, 0.9352, 0.7389, 0.9326, 0.7368, 0.9326, 0.7206, 0.9352, 0.7181, 0.2891, 0.7279, 0.2847, 0.6908, 0.2967, 0.6859, 0.2967, 0.723, 0.9461, 0.8927, 0.943, 0.8907, 0.9427, 0.8884, 0.9473, 0.8911, 0.5797, 0.8924, 0.5765, 0.8904, 0.5762, 0.8881, 0.5809, 0.8908, 0.8783, 0.8927, 0.8752, 0.8908, 0.8749, 0.8884, 0.8796, 0.8911, 0.8711, 0.4532, 0.8712, 0.4554, 0.8593, 0.4446, 0.8617, 0.4446, 0.9186, 0.8787, 0.9243, 0.878, 0.9246, 0.8842, 0.9188, 0.8848, 0.8711, 0.4532, 0.9625, 0.4532, 0.9625, 0.4554, 0.8712, 0.4554, 0.9279, 0.8672, 0.9279, 0.8507, 0.9299, 0.8488, 0.9299, 0.8693, 0.8718, 0.8914, 0.8692, 0.8939, 0.8665, 0.8932, 0.8697, 0.8893, 0.9395, 0.8914, 0.937, 0.8939, 0.9342, 0.8932, 0.9375, 0.8893, 0.9899, 0.3108, 0.9903, 0.3057, 0.9921, 0.3073, 0.9918, 0.3106, 0.976, 0.785, 0.9752, 0.7799, 0.9771, 0.7796, 0.9777, 0.7833, 0.5731, 0.8911, 0.5706, 0.8936, 0.5678, 0.8929, 0.571, 0.889, 0.5641, 0.7995, 0.5641, 0.7162, 0.5658, 0.7169, 0.5658, 0.7988, 0.9614, 0.2684, 0.8724, 0.2685, 0.8711, 0.2663, 0.9625, 0.2663, 0.5764, 0.9038, 0.571, 0.9026, 0.573, 0.9002, 0.5766, 0.9011, 0.9921, 0.3208, 0.9917, 0.3241, 0.9899, 0.3244, 0.9903, 0.3192, 0.9844, 0.8013, 0.9874, 0.7995, 0.9886, 0.8013, 0.9841, 0.8041, 0.8724, 0.3564, 0.8711, 0.3585, 0.8664, 0.3546, 0.8692, 0.3531, 0.872, 0.4472, 0.8711, 0.4486, 0.8664, 0.4446, 0.8684, 0.4439, 0.5766, 0.9011, 0.5796, 0.8993, 0.5809, 0.901, 0.5764, 0.9038, 0.9395, 0.9005, 0.9431, 0.9014, 0.9428, 0.9041, 0.9375, 0.9029, 0.5808, 0.7997, 0.5809, 0.8366, 0.5694, 0.8346, 0.5727, 0.7966, 0.8664, 0.3682, 0.8684, 0.3686, 0.8684, 0.4439, 0.8664, 0.4446, 0.9668, 0.3545, 0.9625, 0.3585, 0.9614, 0.3563, 0.9645, 0.3531, 0.5727, 0.7966, 0.5745, 0.7596, 0.5809, 0.7577, 0.5808, 0.7997, 0.8664, 0.3682, 0.8711, 0.3639, 0.872, 0.3657, 0.8684, 0.3686, 0.9668, 0.3545, 0.9645, 0.3531, 0.9645, 0.2716, 0.9668, 0.2706, 0.9, 0.8893, 0.8994, 0.8945, 0.8928, 0.8934, 0.8934, 0.8881, 0.9908, 0.7305, 0.9843, 0.7269, 0.9839, 0.7136, 0.9908, 0.7104, 0.8692, 0.3531, 0.8664, 0.3546, 0.8664, 0.2706, 0.8692, 0.2717, 0.5679, 0.8985, 0.5678, 0.8929, 0.5706, 0.8936, 0.5705, 0.8976, 0.2891, 0.7279, 0.2967, 0.723, 0.2967, 0.7651, 0.2911, 0.7646, 0.9698, 0.8095, 0.9528, 0.8095, 0.9509, 0.8073, 0.9714, 0.8077, 0.9523, 0.8984, 0.9521, 0.8943, 0.9552, 0.8969, 0.9558, 0.9007, 0.9725, 0.894, 0.969, 0.8967, 0.9689, 0.8931, 0.9727, 0.8906, 0.9593, 0.8988, 0.9558, 0.9007, 0.9552, 0.8969, 0.9591, 0.8947, 0.9976, 0.294, 0.9996, 0.2965, 0.9944, 0.2982, 0.9976, 0.2811, 0.9996, 0.2837, 0.9944, 0.2854, 0.8978, 0.9004, 0.8997, 0.903, 0.8945, 0.9047, 0.2944, 0.9036, 0.2944, 0.907, 0.2892, 0.9053, 0.9946, 0.3345, 0.9943, 0.3379, 0.9918, 0.3377, 0.9921, 0.3343, 0.9837, 0.2517, 0.9837, 0.2556, 0.9797, 0.2538, 0.8917, 0.8769, 0.8896, 0.8737, 0.8937, 0.8737, 0.9775, 0.7763, 0.9771, 0.7796, 0.9752, 0.7799, 0.9758, 0.7747, 0.9473, 0.9013, 0.9428, 0.9041, 0.9431, 0.9014, 0.9461, 0.8996, 0.5705, 0.8976, 0.573, 0.9002, 0.571, 0.9026, 0.5679, 0.8985, 0.9622, 0.8911, 0.9591, 0.8947, 0.9556, 0.8925, 0.9588, 0.8892, 0.9894, 0.8987, 0.9907, 0.9027, 0.9864, 0.9027, 0.9855, 0.899, 0.8582, 0.8689, 0.8606, 0.8686, 0.8606, 0.8784, 0.8577, 0.8785, 0.9943, 0.3379, 0.9946, 0.3408, 0.9923, 0.3413, 0.9918, 0.3377, 0.98, 0.7765, 0.9797, 0.7798, 0.9771, 0.7796, 0.9775, 0.7763, 0.9921, 0.3343, 0.9918, 0.3377, 0.9899, 0.3379, 0.9903, 0.3328, 0.8963, 0.8809, 0.8997, 0.8835, 0.8968, 0.8861, 0.8929, 0.8836, 0.8929, 0.8836, 0.8934, 0.8881, 0.8908, 0.8893, 0.8901, 0.885, 0.9933, 0.7664, 0.9935, 0.7631, 0.9959, 0.7634, 0.9956, 0.7663, 0.9682, 0.8117, 0.954, 0.8113, 0.9528, 0.8095, 0.9698, 0.8095, 0.9279, 0.8672, 0.911, 0.8672, 0.9121, 0.8653, 0.9263, 0.865, 0.9186, 0.8787, 0.9212, 0.8757, 0.9243, 0.878, 0.9246, 0.8725, 0.9243, 0.878, 0.9212, 0.8757, 0.9887, 0.835, 0.9896, 0.8311, 0.9935, 0.8311, 0.5555, 0.9034, 0.5629, 0.8996, 0.5635, 0.9032, 0.9513, 0.879, 0.9535, 0.8751, 0.957, 0.8764, 0.9589, 0.8694, 0.957, 0.8764, 0.9535, 0.8751, 0.9, 0.8893, 0.9025, 0.8923, 0.8994, 0.8945, 0.9052, 0.896, 0.8994, 0.8945, 0.9025, 0.8923, 0.9848, 0.8944, 0.9856, 0.8905, 0.9895, 0.8905, 0.9128, 0.8997, 0.9201, 0.8958, 0.9208, 0.8995, 0.9603, 0.8815, 0.961, 0.8771, 0.9644, 0.8773, 0.9615, 0.8702, 0.9644, 0.8773, 0.961, 0.8771, 0.5716, 0.8609, 0.5718, 0.8564, 0.576, 0.8564, 0.5745, 0.85, 0.576, 0.8564, 0.5718, 0.8564, 0.9208, 0.8908, 0.9175, 0.893, 0.9142, 0.8912, 0.9111, 0.8976, 0.9142, 0.8912, 0.9175, 0.893, 0.5635, 0.8945, 0.5602, 0.8967, 0.557, 0.8949, 0.5539, 0.9013, 0.557, 0.8949, 0.5602, 0.8967, 0.9568, 0.8519, 0.9571, 0.8474, 0.9613, 0.8474, 0.9598, 0.841, 0.9613, 0.8474, 0.9571, 0.8474, 0.9585, 0.7975, 0.9607, 0.7936, 0.9642, 0.7949, 0.966, 0.7879, 0.9642, 0.7949, 0.9607, 0.7936, 0.9676, 0.7999, 0.9682, 0.7956, 0.9716, 0.7958, 0.9687, 0.7886, 0.9716, 0.7958, 0.9682, 0.7956, 0.9996, 0.2837, 0.9996, 0.2871, 0.9944, 0.2854, 0.9996, 0.2965, 0.9996, 0.3, 0.9944, 0.2982, 0.2891, 0.8999, 0.2924, 0.9011, 0.2892, 0.9053, 0.8997, 0.903, 0.8997, 0.9064, 0.8945, 0.9047, 0.8912, 0.9004, 0.8945, 0.8993, 0.8945, 0.9047, 0.2944, 0.907, 0.2922, 0.9094, 0.2892, 0.9053, 0.991, 0.294, 0.9943, 0.2928, 0.9944, 0.2982, 0.991, 0.2811, 0.9943, 0.28, 0.9944, 0.2854, 0.8976, 0.9088, 0.894, 0.9088, 0.8945, 0.9047, 0.9974, 0.3023, 0.9938, 0.3024, 0.9944, 0.2982, 0.9974, 0.2895, 0.9938, 0.2896, 0.9944, 0.2854, 0.2847, 0.9044, 0.2858, 0.9011, 0.2892, 0.9053, 0.9909, 0.3004, 0.9899, 0.2973, 0.9944, 0.2982, 0.9909, 0.2876, 0.9899, 0.2844, 0.9944, 0.2854, 0.2886, 0.9095, 0.2857, 0.9075, 0.2892, 0.9053, 0.8911, 0.9069, 0.8901, 0.9037, 0.8945, 0.9047, 0.9934, 0.8393, 0.9982, 0.835, 0.9974, 0.8396, 0.8934, 0.8881, 0.8928, 0.8934, 0.8908, 0.8893, 0.5761, 0.8649, 0.5809, 0.8605, 0.5802, 0.865, 0.5686, 0.865, 0.5716, 0.8609, 0.5719, 0.8648, 0.9618, 0.8029, 0.9676, 0.7999, 0.9658, 0.8035, 0.8997, 0.8835, 0.9, 0.8893, 0.8968, 0.8861, 0.9951, 0.81, 0.9951, 0.8078, 0.9974, 0.8073, 0.9974, 0.8114, 0.5518, 0.8883, 0.553, 0.8719, 0.5587, 0.8689, 0.5587, 0.8913, 0.9593, 0.8988, 0.9644, 0.8982, 0.9624, 0.9016, 0.9614, 0.8559, 0.9662, 0.8515, 0.9655, 0.856, 0.9907, 0.9027, 0.9894, 0.8987, 0.9934, 0.8991, 0.9894, 0.8987, 0.9942, 0.8944, 0.9934, 0.8991, 0.9155, 0.8875, 0.9188, 0.8848, 0.9206, 0.8869, 0.9188, 0.8848, 0.9246, 0.8842, 0.9206, 0.8869, 0.9591, 0.8947, 0.9622, 0.8911, 0.9644, 0.8944, 0.9539, 0.856, 0.9568, 0.8519, 0.9572, 0.8558, 0.9122, 0.8847, 0.9125, 0.8802, 0.9159, 0.8822, 0.9125, 0.8802, 0.9186, 0.8787, 0.9159, 0.8822, 0.9556, 0.8925, 0.955, 0.8889, 0.9588, 0.8892, 0.9545, 0.8844, 0.9603, 0.8815, 0.9585, 0.8851, 0.5643, 0.8116, 0.5647, 0.8099, 0.5658, 0.8099, 0.5655, 0.8116, 0.9509, 0.8736, 0.9572, 0.8686, 0.9589, 0.8694, 0.9535, 0.8751, 0.5643, 0.8192, 0.5643, 0.8168, 0.5654, 0.817, 0.5654, 0.8194, 0.9539, 0.8472, 0.9578, 0.8412, 0.9598, 0.841, 0.9571, 0.8474, 0.5643, 0.8048, 0.5647, 0.8027, 0.5658, 0.8027, 0.5655, 0.8048, 0.5655, 0.8048, 0.5658, 0.8067, 0.5647, 0.8067, 0.5643, 0.8048, 0.5643, 0.825, 0.5643, 0.8227, 0.5654, 0.8229, 0.5654, 0.8253, 0.5654, 0.8285, 0.5654, 0.8304, 0.5643, 0.8306, 0.5643, 0.8287, 0.8711, 0.262, 0.8617, 0.2706, 0.8593, 0.2706, 0.8712, 0.2598, 0.9743, 0.4446, 0.9625, 0.4554, 0.9625, 0.4532, 0.972, 0.4446, 0.9352, 0.7447, 0.9352, 0.7609, 0.9326, 0.763, 0.9326, 0.7422, 0.9353, 0.4587, 0.9353, 0.7148, 0.8995, 0.7148, 0.8995, 0.4587, 0.5482, 0.9606, 0.3005, 0.9965, 0.3005, 0.7521, 0.5482, 0.7162, 0.9054, 0.8279, 0.8996, 0.8217, 0.8995, 0.7765, 0.9054, 0.7762, 0.9874, 0.7926, 0.9843, 0.7907, 0.984, 0.7883, 0.9886, 0.791, 0.9121, 0.8653, 0.9121, 0.8528, 0.9263, 0.8528, 0.9263, 0.865, 0.9106, 0.7906, 0.9178, 0.7967, 0.9178, 0.8452, 0.909, 0.8344, 0.571, 0.889, 0.5762, 0.8881, 0.5765, 0.8904, 0.5731, 0.8911, 0.8736, 0.8258, 0.8796, 0.8161, 0.8796, 0.8573, 0.8756, 0.8653, 0.8996, 0.7313, 0.9054, 0.7181, 0.9054, 0.7762, 0.8995, 0.7765, 0.9906, 0.316, 0.9899, 0.3108, 0.9918, 0.3106, 0.9923, 0.3142, 0.9216, 0.7181, 0.929, 0.719, 0.9281, 0.7813, 0.9208, 0.7804, 0.9172, 0.7874, 0.9099, 0.7864, 0.909, 0.7804, 0.9164, 0.7813, 0.9862, 0.2663, 0.9779, 0.2662, 0.978, 0.2594, 0.9863, 0.2595, 0.939, 0.6911, 0.9473, 0.6911, 0.9472, 0.6979, 0.9389, 0.6979, 0.9054, 0.8421, 0.9054, 0.8776, 0.8995, 0.8704, 0.9014, 0.8312, 0.9263, 0.8528, 0.9121, 0.8528, 0.911, 0.851, 0.9279, 0.8507, 0.8676, 0.8132, 0.8593, 0.8132, 0.8593, 0.7181, 0.8676, 0.7181, 0.8593, 0.7148, 0.8593, 0.4587, 0.896, 0.4587, 0.896, 0.7148, 0.9721, 0.4587, 0.9804, 0.4587, 0.9804, 0.7712, 0.9721, 0.7712, 0.8831, 0.8605, 0.8832, 0.8161, 0.8915, 0.8161, 0.8914, 0.8605, 0.293, 0.8454, 0.293, 0.8733, 0.2847, 0.8733, 0.2847, 0.8454, 0.9389, 0.6871, 0.9389, 0.4587, 0.9566, 0.4593, 0.9566, 0.6878, 0.9948, 0.4588, 1.0, 0.4587, 1.0, 0.7148, 0.9948, 0.7149, 0.9839, 0.7071, 0.9839, 0.4598, 0.9912, 0.4587, 0.9912, 0.7059, 0.9923, 0.8433, 0.9934, 0.8393, 0.9974, 0.8396, 0.9967, 0.8433, 0.9642, 0.7949, 0.966, 0.7879, 0.9687, 0.7886, 0.9682, 0.7956, 0.9797, 0.2484, 0.9797, 0.001167, 0.987, 8.059e-09, 0.987, 0.2473, 0.9509, 0.7499, 0.9545, 0.7506, 0.9545, 0.7964, 0.9509, 0.8041, 0.9509, 0.8513, 0.9539, 0.8472, 0.9568, 0.8519, 0.9539, 0.856, 0.326, 0.5805, 0.3282, 0.5862, 0.3122, 0.6573, 0.3075, 0.6619, 0.5809, 0.713, 0.3005, 0.6686, 0.3167, 0.5766, 0.4188, 0.5641, 0.4229, 0.5585, 0.4558, 0.3811, 0.4544, 0.3765, 0.4049, 0.3311, 0.4011, 0.3252, 0.4007, 0.3183, 0.4207, 0.2796, 0.4508, 0.2785, 0.5729, 5.84e-10, 0.5809, 0.003049, 0.4582, 0.2828, 0.423, 0.2839, 0.4051, 0.32, 0.4057, 0.3254, 0.4097, 0.3307, 0.467, 0.3671, 0.483, 0.374, 0.4419, 0.5886, 0.9783, 0.7978, 0.9808, 0.8005, 0.9788, 0.8028, 0.9754, 0.7987, 0.7358, 0.296, 0.7646, 0.3019, 0.7813, 0.3435, 0.7805, 0.3502, 0.7766, 0.3555, 0.7263, 0.3929, 0.7247, 0.3972, 0.7453, 0.5787, 0.7489, 0.5849, 0.8459, 0.6134, 0.8558, 0.7073, 0.5845, 0.7073, 0.8495, 0.6996, 0.8453, 0.6944, 0.8343, 0.6211, 0.8368, 0.6158, 0.7253, 0.6056, 0.6991, 0.3859, 0.7149, 0.3816, 0.772, 0.3543, 0.7762, 0.3497, 0.7771, 0.3444, 0.7621, 0.3057, 0.7284, 0.2991, 0.6282, 0.001774, 0.636, 8.059e-09, 0.9473, 0.8851, 0.939, 0.8851, 0.9389, 0.8811, 0.9472, 0.8811, 0.8593, 0.8198, 0.8695, 0.8165, 0.8695, 0.8518, 0.8633, 0.8568, 0.5602, 0.8656, 0.5519, 0.8656, 0.5518, 0.8591, 0.5601, 0.8591, 0.9216, 0.7864, 0.9208, 0.7804, 0.9281, 0.7813, 0.929, 0.7874, 0.8831, 0.8605, 0.8914, 0.8605, 0.8915, 0.867, 0.8832, 0.867, 0.5601, 0.7162, 0.5601, 0.8114, 0.5518, 0.8114, 0.5518, 0.7162, 0.9763, 0.8872, 0.968, 0.8872, 0.968, 0.8593, 0.9763, 0.8593, 0.9214, 0.8011, 0.9301, 0.7906, 0.9301, 0.8316, 0.923, 0.8448, 0.9099, 0.7181, 0.9172, 0.719, 0.9164, 0.7813, 0.909, 0.7804, 0.9509, 0.7499, 0.9509, 0.6911, 0.9545, 0.7046, 0.9545, 0.7506, 0.5748, 0.7228, 0.5806, 0.7162, 0.5809, 0.7577, 0.5745, 0.7596, 0.8629, 0.906, 0.8578, 0.9041, 0.8578, 0.8916, 0.8629, 0.8884, 0.9602, 0.4587, 0.9685, 0.4587, 0.9685, 0.7712, 0.9602, 0.7712, 0.8712, 0.8127, 0.8712, 0.7181, 0.8796, 0.7181, 0.8796, 0.8128, 0.9694, 0.826, 0.9698, 0.8095, 0.9714, 0.8077, 0.9714, 0.8278, 0.8958, 0.8769, 0.8917, 0.8769, 0.8937, 0.8737, 0.8917, 0.8703, 0.8957, 0.8703, 0.8937, 0.8737, 0.9951, 0.8535, 0.9907, 0.8531, 0.9928, 0.85, 0.9936, 0.7563, 0.997, 0.7539, 0.997, 0.7585, 0.9887, 0.8499, 0.991, 0.8465, 0.9928, 0.85, 0.846, 0.7183, 0.846, 0.9744, 0.8539, 0.9744, 0.8539, 0.982, 0.5845, 0.9819, 0.5845, 0.7106, 0.8539, 0.7107, 0.8539, 0.7183, 6.565e-08, 0.0, 0.2969, 4.943e-05, 0.2969, 0.6826, 0.2887, 0.6826, 0.008305, 0.6826, 0.0, 0.6826, 0.5519, 0.8146, 0.5602, 0.8146, 0.5601, 0.8591, 0.5518, 0.8591, 0.8664, 0.4446, 0.8711, 0.4486, 0.8711, 0.4532, 0.8617, 0.4446, 0.9668, 0.4446, 0.9668, 0.3682, 0.9668, 0.3545, 0.9668, 0.2706, 0.972, 0.2706, 0.972, 0.4446, 0.8711, 0.262, 0.8711, 0.2663, 0.8664, 0.2706, 0.8617, 0.2706, 0.9625, 0.2663, 0.9625, 0.2619, 0.972, 0.2706, 0.9668, 0.2706, 0.8711, 0.262, 0.9625, 0.2619, 0.9625, 0.2663, 0.8711, 0.2663, 0.9625, 0.4485, 0.9668, 0.4446, 0.972, 0.4446, 0.9625, 0.4532, 0.8711, 0.4486, 0.9625, 0.4485, 0.9625, 0.4532, 0.8711, 0.4532, 0.9668, 0.3682, 0.9625, 0.3639, 0.9625, 0.3585, 0.9668, 0.3545, 0.8664, 0.3546, 0.8664, 0.3682, 0.8664, 0.4446, 0.8617, 0.4446, 0.8617, 0.2706, 0.8664, 0.2706, 0.9625, 0.3585, 0.9625, 0.3639, 0.8711, 0.3639, 0.8711, 0.3585, 0.8711, 0.3585, 0.8711, 0.3639, 0.8664, 0.3682, 0.8664, 0.3546])
me_magic_deniro_80_hor.materials.append(mat_denirosmagicblack)
me_magic_deniro_80_hor.materials.append(mat_denirosmagicred)
me_magic_deniro_80_hor.materials.append(mat_denirosmagicchrome)
me_magic_deniro_80_hor.materials.append(mat_denirosmagicblue)
me_magic_deniro_80_hor.materials.append(mat_denirosmagicwhite)
me_magic_deniro_80_hor.materials.append(mat_denirosmetalblack)
me_magic_deniro_80_hor.use_remesh_fix_poles = True
me_magic_deniro_80_hor.use_remesh_preserve_attributes = False
me_magic_deniro_80_hor.update()
me_magic_deniro_80_hor_001 = bpy.data.meshes.new('magic-deniro-80-hor.001')
me_magic_deniro_80_hor_001.from_pydata([(0.1087, 0.1765, -0.04645), (3.449e-05, 0.08859, -0.005069), (3.449e-05, -0.089, 0.03717), (0.1147, -0.089, 0.03028), (0.1156, -0.0002067, 0.01476), (-0.2232, 0.08859, -0.02835), (-0.2276, 0.0006554, -0.007655), (-0.1163, -0.0002067, 0.01476), (-0.1146, -0.089, 0.02941), (3.449e-05, -0.0002067, 0.02166), (0.2276, 0.0006554, -0.007655), (0.1138, 0.08859, -0.01024), (-0.1103, -0.1769, 0.03286), (-0.1086, 0.1765, -0.04645), (-0.1138, 0.08859, -0.01024), (-0.2163, -0.1769, 0.02855), (0.2138, 0.1774, -0.05076), (3.448e-05, 0.1765, -0.03869), (0.2233, 0.08859, -0.02835), (0.1104, -0.1769, 0.03286), (3.449e-05, -0.1769, 0.03545), (-0.225, -0.08814, 0.01217), (0.225, -0.08814, 0.01217), (0.2164, -0.1769, 0.02855), (-0.2138, 0.1774, -0.05076)], [], [(12, 20, 2, 8), (18, 11, 4, 10), (19, 23, 22, 3), (0, 17, 1, 11), (18, 16, 0, 11), (7, 8, 2, 9), (21, 15, 12, 8), (13, 24, 5, 14), (4, 9, 2, 3), (7, 6, 21, 8), (1, 9, 4, 11), (1, 17, 13, 14), (7, 14, 5, 6), (22, 10, 4, 3), (7, 9, 1, 14), (19, 3, 2, 20)])
me_magic_deniro_80_hor_001.polygons.foreach_set('use_smooth', [True] * 16)
_uv = me_magic_deniro_80_hor_001.uv_layers.new(name='UVMap')
_uv.uv.foreach_set('vector', [0.2525, 0.0001656, 0.5, 0.0001656, 0.5, 0.2525, 0.2525, 0.2525, 0.9998, 0.7475, 0.7475, 0.7475, 0.7475, 0.5, 0.9998, 0.5, 0.7475, 0.0001656, 0.9998, 0.0001656, 0.9998, 0.2525, 0.7475, 0.2525, 0.7475, 0.9998, 0.5, 0.9998, 0.5, 0.7475, 0.7475, 0.7475, 0.9998, 0.7475, 0.9998, 0.9998, 0.7475, 0.9998, 0.7475, 0.7475, 0.2525, 0.5, 0.2525, 0.2525, 0.5, 0.2525, 0.5, 0.5, 0.0001656, 0.2525, 0.0001656, 0.0001656, 0.2525, 0.0001656, 0.2525, 0.2525, 0.2525, 0.9998, 0.0001656, 0.9998, 0.0001656, 0.7475, 0.2525, 0.7475, 0.7475, 0.5, 0.5, 0.5, 0.5, 0.2525, 0.7475, 0.2525, 0.2525, 0.5, 0.0001656, 0.5, 0.0001656, 0.2525, 0.2525, 0.2525, 0.5, 0.7475, 0.5, 0.5, 0.7475, 0.5, 0.7475, 0.7475, 0.5, 0.7475, 0.5, 0.9998, 0.2525, 0.9998, 0.2525, 0.7475, 0.2525, 0.5, 0.2525, 0.7475, 0.0001656, 0.7475, 0.0001656, 0.5, 0.9998, 0.2525, 0.9998, 0.5, 0.7475, 0.5, 0.7475, 0.2525, 0.2525, 0.5, 0.5, 0.5, 0.5, 0.7475, 0.2525, 0.7475, 0.7475, 0.0001656, 0.7475, 0.2525, 0.5, 0.2525, 0.5, 0.0001656])
me_magic_deniro_80_hor_001.use_remesh_fix_poles = True
me_magic_deniro_80_hor_001.use_remesh_preserve_attributes = False
me_magic_deniro_80_hor_001.update()
me_magic_deniro_80_hor_002 = bpy.data.meshes.new('magic-deniro-80-hor.002')
me_magic_deniro_80_hor_002.from_pydata([(-0.3077, -0.08923, 0.01552), (0.3077, -0.08923, 0.01552), (-0.3077, 0.08923, -0.01552), (0.3077, 0.08923, -0.01552)], [], [(0, 1, 3, 2)])
me_magic_deniro_80_hor_002.polygons.foreach_set('use_smooth', [True] * 1)
_uv = me_magic_deniro_80_hor_002.uv_layers.new(name='UVMap')
_uv.uv.foreach_set('vector', [0.0, 0.0, 1.0, 0.0, 1.0, 1.0, 0.0, 1.0])
me_magic_deniro_80_hor_002.use_remesh_fix_poles = True
me_magic_deniro_80_hor_002.use_remesh_preserve_attributes = False
me_magic_deniro_80_hor_002.update()
me_magic_deniro_80_hor_003 = bpy.data.meshes.new('magic-deniro-80-hor.003')
me_magic_deniro_80_hor_003.from_pydata([(-0.3256, 4.788e-05, 0.2955), (0.3262, 4.785e-05, -0.357), (0.3262, 1.785, 0.2533), (0.3262, 1.558, 0.3024), (-0.3256, 1.558, 0.3024), (0.3262, 0.7509, 0.2955), (-0.3256, 0.913, 0.3421), (-0.3256, 0.7509, 0.2955), (-0.3074, 0.9414, 0.1835), (0.3262, 0.9026, 0.355), (0.3262, 0.9742, 0.2007), (0.2382, 1.394, 0.05334), (-0.2402, 1.475, 0.03693), (0.2382, 0.9432, 0.1447), (-0.2402, 1.394, 0.05334), (-0.3074, 1.394, 0.05334), (0.2382, 1.475, 0.03693), (0.3079, 1.475, 0.03693), (-0.3074, 1.475, 0.03693), (-0.2402, 0.9432, 0.1447), (-0.3256, 0.8871, 0.3619), (-0.3256, 0.7802, 0.3559), (-0.3074, 0.9078, 0.3326), (-0.3074, 0.8992, 0.3456), (0.3079, 0.8871, 0.3516), (-0.3074, 0.8871, 0.3516), (0.3079, 0.9078, 0.3326), (-0.3256, 4.785e-05, -0.357), (0.3262, 0.9837, 0.1938), (-0.3074, 0.9432, 0.1447), (0.3079, 0.9414, 0.1835), (0.3079, 0.8682, 0.3508), (-0.3074, 0.8682, 0.3508), (0.3262, 0.8871, 0.3619), (0.3262, 0.913, 0.3421), (0.3079, 0.9432, 0.1447), (0.3262, 4.788e-05, 0.2955), (0.3262, 1.422, 0.1024), (-0.3256, 1.422, 0.1024), (-0.3256, 0.9837, 0.1938), (-0.3256, 0.9742, 0.2007), (0.3262, 0.7802, 0.3559), (-0.3256, 1.785, 0.2533), (0.3079, 0.8992, 0.3456), (-0.3256, 0.9026, 0.355), (-0.3256, 1.439, 0.1059), (0.3262, 1.439, 0.1059), (0.3079, 1.394, 0.05334), (-0.3256, 1.64, -0.357), (0.3262, 1.64, -0.357), (0.3079, 1.02, 0.1291), (0.2382, 1.02, 0.1291), (-0.3074, 1.02, 0.1291), (-0.2402, 1.02, 0.1291)], [], [(48, 27, 0, 7, 21, 20, 44, 6, 40, 39, 38, 45, 4, 42), (22, 26, 30, 8), (12, 14, 11, 16), (24, 43, 23, 25), (43, 26, 22, 23), (36, 1, 49, 2, 3, 46, 37, 28, 10, 34, 9, 33, 41, 5), (15, 14, 12, 18), (25, 32, 31, 24), (47, 17, 16, 11), (53, 19, 13, 51), (50, 47, 11, 51), (52, 53, 14, 15), (29, 19, 53, 52), (35, 50, 51, 13)])
me_magic_deniro_80_hor_003.polygons.foreach_set('use_smooth', [True] * 14)
_uv = me_magic_deniro_80_hor_003.uv_layers.new(name='UVMap')
_uv.uv.foreach_set('vector', [0.9566, 0.7604, 0.0488, 0.9928, 0.004439, 0.2394, 0.4201, 0.1329, 0.4323, 0.05908, 0.491, 0.03696, 0.5001, 0.04272, 0.5067, 0.05619, 0.5502, 0.2107, 0.5559, 0.2174, 0.8051, 0.2607, 0.8139, 0.2544, 0.8664, 0.01056, 0.9953, 0.03515, 0.0007941, 0.1337, 0.9985, 0.1337, 0.9985, 0.9912, 0.0007941, 0.9912, 0.9985, 0.9912, 0.9985, 0.9912, 0.9985, 0.9912, 0.9985, 0.9912, 0.9985, 0.04225, 0.9985, 0.08146, 0.0007941, 0.08146, 0.0007941, 0.04225, 0.9985, 0.08146, 0.9985, 0.1337, 0.0007941, 0.1337, 0.0007941, 0.08146, 0.005209, 0.7626, 0.0496, 0.00881, 0.9579, 0.2414, 0.9966, 0.9669, 0.8676, 0.9915, 0.8151, 0.7476, 0.8063, 0.7413, 0.557, 0.7846, 0.5515, 0.7931, 0.5075, 0.9471, 0.5008, 0.9605, 0.4918, 0.9661, 0.433, 0.9431, 0.4211, 0.8691, 0.9985, 0.9912, 0.9985, 0.9912, 0.9985, 0.9912, 0.9985, 0.9912, 0.0007941, 0.04225, 0.0007941, 0.003042, 0.9985, 0.003042, 0.9985, 0.04225, 0.9985, 0.9912, 0.9985, 0.9912, 0.9985, 0.9912, 0.9985, 0.9912, 0.9985, 0.9912, 0.9985, 0.9912, 0.9985, 0.9912, 0.9985, 0.9912, 0.9985, 0.9912, 0.9985, 0.9912, 0.9985, 0.9912, 0.9985, 0.9912, 0.9985, 0.9912, 0.9985, 0.9912, 0.9985, 0.9912, 0.9985, 0.9912, 0.9985, 0.9912, 0.9985, 0.9912, 0.9985, 0.9912, 0.9985, 0.9912, 0.9985, 0.9912, 0.9985, 0.9912, 0.9985, 0.9912, 0.9985, 0.9912])
me_magic_deniro_80_hor_003.use_remesh_fix_poles = True
me_magic_deniro_80_hor_003.use_remesh_preserve_attributes = False
me_magic_deniro_80_hor_003.update()

# ---- objects
ob_magic_deniro_80_hor_cab = bpy.data.objects.new('magic-deniro-80-hor_cab', me_magic_deniro_80_hor)
ob_magic_deniro_80_hor_screen = bpy.data.objects.new('magic-deniro-80-hor_screen', me_magic_deniro_80_hor_001)
ob_magic_deniro_80_hor_marquee = bpy.data.objects.new('magic-deniro-80-hor_marquee', me_magic_deniro_80_hor_002)
ob_magic_deniro_80_hor_generic = bpy.data.objects.new('magic-deniro-80-hor_generic', me_magic_deniro_80_hor_003)

# ---- transforms, parenting, visibility, modifiers, constraints
ob_magic_deniro_80_hor_cab.location = (0.0, 0.0, 0.0)
ob_magic_deniro_80_hor_cab.rotation_euler = (1.571, 0.0, 0.0)
_m = ob_magic_deniro_80_hor_cab.modifiers.new('Auto Smooth', 'NODES')
_m.node_group = ng_auto_smooth
_gi = [s.identifier for s in ng_auto_smooth.interface.items_tree if s.item_type == 'SOCKET' and s.in_out == 'INPUT']
_m[_gi[1]] = 1.047  # Angle
_m = ob_magic_deniro_80_hor_cab.modifiers.new('WeightedNormal', 'WEIGHTED_NORMAL')
_m.keep_sharp = True
ob_magic_deniro_80_hor_screen.location = (-0.0006019, -0.08855, 1.205)
ob_magic_deniro_80_hor_screen.rotation_euler = (1.571, 0.0, 0.0)
_m = ob_magic_deniro_80_hor_screen.modifiers.new('Auto Smooth', 'NODES')
_m.node_group = ng_auto_smooth
_gi = [s.identifier for s in ng_auto_smooth.interface.items_tree if s.item_type == 'SOCKET' and s.in_out == 'INPUT']
_m[_gi[1]] = 1.047  # Angle
_m = ob_magic_deniro_80_hor_screen.modifiers.new('WeightedNormal', 'WEIGHTED_NORMAL')
_m.keep_sharp = True
ob_magic_deniro_80_hor_marquee.location = (0.0002571, -0.255, 1.659)
ob_magic_deniro_80_hor_marquee.rotation_euler = (1.571, 0.0, 0.0)
_m = ob_magic_deniro_80_hor_marquee.modifiers.new('Auto Smooth', 'NODES')
_m.node_group = ng_auto_smooth
_gi = [s.identifier for s in ng_auto_smooth.interface.items_tree if s.item_type == 'SOCKET' and s.in_out == 'INPUT']
_m[_gi[1]] = 1.047  # Angle
_m = ob_magic_deniro_80_hor_marquee.modifiers.new('WeightedNormal', 'WEIGHTED_NORMAL')
_m.keep_sharp = True
ob_magic_deniro_80_hor_generic.location = (0.0, 0.0, 0.0)
ob_magic_deniro_80_hor_generic.rotation_euler = (1.571, 0.0, 0.0)
_m = ob_magic_deniro_80_hor_generic.modifiers.new('Auto Smooth', 'NODES')
_m.node_group = ng_auto_smooth
_gi = [s.identifier for s in ng_auto_smooth.interface.items_tree if s.item_type == 'SOCKET' and s.in_out == 'INPUT']
_m[_gi[1]] = 1.047  # Angle
_m = ob_magic_deniro_80_hor_generic.modifiers.new('WeightedNormal', 'WEIGHTED_NORMAL')
_m.keep_sharp = True

# ---- collection membership
scene.collection.objects.link(ob_magic_deniro_80_hor_cab)
scene.collection.objects.link(ob_magic_deniro_80_hor_screen)
scene.collection.objects.link(ob_magic_deniro_80_hor_marquee)
scene.collection.objects.link(ob_magic_deniro_80_hor_generic)

# ---- scene / render settings (as saved in the file)
scene.frame_start = 1; scene.frame_end = 250; scene.frame_set(1)
scene.render.engine = 'BLENDER_EEVEE_NEXT'
scene.cycles.use_denoising = False
scene.cycles.samples = 128
scene.cycles.sampling_pattern = 'TABULATED_SOBOL'
scene.cycles.use_adaptive_sampling = False
scene.cycles.use_light_tree = False
scene.view_settings.view_transform = 'Filmic'
bpy.context.view_layer.update()

# ---- added for rendering (the .blend has no active camera and no usable light): camera, sun
cam_auto = bpy.data.cameras.new('AutoCamera')
cam_auto.lens = 50.0
cam_auto.sensor_width = 36.0
cam_auto.clip_end = 1000.0
ob_auto_camera = bpy.data.objects.new('AutoCamera', cam_auto)
scene.collection.objects.link(ob_auto_camera)
ob_auto_camera.location = (1.87969, -2.25772, 2.39582)
ob_auto_camera.rotation_euler = (1.09748, -7.21219e-08, 0.694738)
scene.camera = ob_auto_camera
light_auto_sun = bpy.data.lights.new('AutoSun', 'SUN')
light_auto_sun.energy = 3.0
light_auto_sun.angle = 0.0523599
ob_auto_sun = bpy.data.objects.new('AutoSun', light_auto_sun)
scene.collection.objects.link(ob_auto_sun)
ob_auto_sun.rotation_euler = (0.872665, 0.174533, 0.523599)
bpy.context.view_layer.update()
